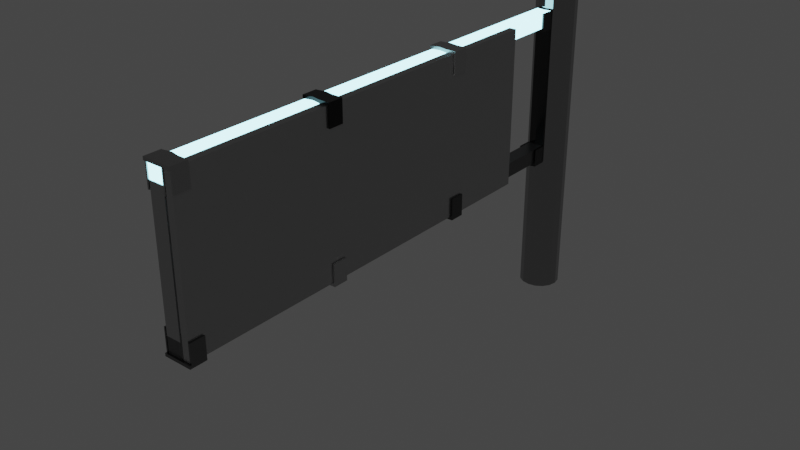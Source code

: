 # Source: Gantry.blend  (saved by Blender 3.4.6; exported with 4.5.12 LTS)
import bpy
from mathutils import Matrix  # noqa: F401  (used for matrix-valued properties, if any)

bpy.ops.wm.read_factory_settings(use_empty=True)
scene = bpy.context.scene
scene.name = 'Scene'

# ---- collections
col_collection = bpy.data.collections.new('Collection'); scene.collection.children.link(col_collection)

# ---- materials (node trees are filled in below, after node groups)
mat_material_001 = bpy.data.materials.new('Material.001')
mat_material_001.use_transparent_shadow = False
mat_material_001.diffuse_color = (0.3127, 0.7387, 0.4981, 1.0)
mat_emission = bpy.data.materials.new('Emission')
mat_emission.use_transparent_shadow = False
mat_emission.diffuse_color = (0.1575, 0.2419, 0.7696, 1.0)
mat_emission.roughness = 0.0
mat_material_009 = bpy.data.materials.new('Material.009')
mat_material_009.use_transparent_shadow = False
mat_material_009.diffuse_color = (0.5521, 0.5601, 0.2699, 1.0)
mat_material_003 = bpy.data.materials.new('Material.003')
mat_material_003.use_transparent_shadow = False
mat_material_003.diffuse_color = (0.3832, 0.2794, 0.6722, 1.0)
mat_material_002 = bpy.data.materials.new('Material.002')
mat_material_002.use_transparent_shadow = False
mat_material_002.diffuse_color = (0.714, 0.1645, 0.1501, 1.0)
mat_material_008 = bpy.data.materials.new('Material.008')
mat_material_008.use_transparent_shadow = False
mat_material_008.diffuse_color = (0.7091, 0.1041, 0.6758, 1.0)
mat_material_004 = bpy.data.materials.new('Material.004')
mat_material_004.use_transparent_shadow = False
mat_material_004.diffuse_color = (0.6758, 0.5515, 0.3987, 1.0)
mat_material_005 = bpy.data.materials.new('Material.005')
mat_material_005.use_transparent_shadow = False
mat_material_005.diffuse_color = (0.3802, 0.733, 0.1185, 1.0)
mat_material_007 = bpy.data.materials.new('Material.007')
mat_material_007.use_transparent_shadow = False
mat_material_007.diffuse_color = (0.7688, 0.7163, 0.4502, 1.0)
mat_material_006 = bpy.data.materials.new('Material.006')
mat_material_006.use_transparent_shadow = False
mat_material_006.diffuse_color = (0.524, 0.6164, 0.1177, 1.0)

# ---- node groups
ng_auto_smooth = bpy.data.node_groups.new('Auto Smooth', 'GeometryNodeTree')
_s = ng_auto_smooth.interface.new_socket(name='Geometry', in_out='OUTPUT', socket_type='NodeSocketGeometry')
_s = ng_auto_smooth.interface.new_socket(name='Geometry', in_out='INPUT', socket_type='NodeSocketGeometry')
_s = ng_auto_smooth.interface.new_socket(name='Angle', in_out='INPUT', socket_type='NodeSocketFloat')
_s.subtype = 'ANGLE'
_s.min_value = 0.0
_s.max_value = 3.142
ng_auto_smooth.is_modifier = True
_N = ng_auto_smooth.nodes; _L = ng_auto_smooth.links
n0 = _N.new('NodeGroupOutput'); n0.name = 'Group Output'; n0.location = (480, -100)
n1 = _N.new('NodeGroupInput'); n1.name = 'Group Input'; n1.location = (-420, -300)
n2 = _N.new('NodeGroupInput'); n2.name = 'Group Input.001'; n2.location = (-60, -100)
n3 = _N.new('GeometryNodeSetShadeSmooth'); n3.name = 'Set Shade Smooth'; n3.location = (120, -100)
n3.domain = 'EDGE'
n4 = _N.new('GeometryNodeSetShadeSmooth'); n4.name = 'Set Shade Smooth.001'; n4.location = (300, -100)
n5 = _N.new('GeometryNodeInputMeshEdgeAngle'); n5.name = 'Edge Angle'; n5.location = (-420, -220)
n6 = _N.new('GeometryNodeInputEdgeSmooth'); n6.name = 'Is Edge Smooth'; n6.location = (-60, -160)
n7 = _N.new('GeometryNodeInputShadeSmooth'); n7.name = 'Is Face Smooth'; n7.location = (-240, -340)
n8 = _N.new('FunctionNodeBooleanMath'); n8.name = 'Boolean Math'; n8.location = (-60, -220)
n9 = _N.new('FunctionNodeCompare'); n9.name = 'Compare'; n9.location = (-240, -180)
n9.operation = 'LESS_EQUAL'
_L.new(n5.outputs[0], n9.inputs[0])
_L.new(n4.outputs[0], n0.inputs[0])
_L.new(n1.outputs[1], n9.inputs[1])
_L.new(n9.outputs[0], n8.inputs[0])
_L.new(n7.outputs[0], n8.inputs[1])
_L.new(n2.outputs[0], n3.inputs[0])
_L.new(n6.outputs[0], n3.inputs[1])
_L.new(n3.outputs[0], n4.inputs[0])
_L.new(n8.outputs[0], n3.inputs[2])
n0.is_active_output = True

# ---- material node trees
mat_material_001.use_nodes = True; mat_material_001.node_tree.nodes.clear()
_N = mat_material_001.node_tree.nodes; _L = mat_material_001.node_tree.links
n0 = _N.new('ShaderNodeBsdfPrincipled'); n0.name = 'Principled BSDF'; n0.location = (10, 300)
n0.distribution = 'GGX'
n0.subsurface_method = 'RANDOM_WALK_SKIN'
n0.inputs[0].default_value = (0.0476, 0.0476, 0.0476, 1.0)
n0.inputs[1].default_value = 1.0
n0.inputs[2].default_value = 0.159
n0.inputs[3].default_value = 1.45
n0.inputs[27].default_value = (0.0, 0.0, 0.0, 1.0)
n0.inputs[28].default_value = 1.0
n1 = _N.new('ShaderNodeOutputMaterial'); n1.name = 'Material Output'; n1.location = (300, 300)
_L.new(n0.outputs[0], n1.inputs[0])
n1.is_active_output = True
mat_emission.use_nodes = True; mat_emission.node_tree.nodes.clear()
_N = mat_emission.node_tree.nodes; _L = mat_emission.node_tree.links
n0 = _N.new('ShaderNodeOutputMaterial'); n0.name = 'Material Output'; n0.location = (300, 300)
n1 = _N.new('ShaderNodeEmission'); n1.name = 'Emission'; n1.location = (120, 300)
n1.inputs[0].default_value = (0.2202, 0.5012, 0.5756, 1.0)
n2 = _N.new('ShaderNodeMath'); n2.name = 'Math'; n2.location = (-60, 300)
n2.operation = 'MULTIPLY'
n2.inputs[1].default_value = 8.0
n3 = _N.new('ShaderNodeMath'); n3.name = 'Math.001'; n3.location = (-240, 300)
n3.operation = 'FLOOR'
n3.use_clamp = True
n4 = _N.new('ShaderNodeMath'); n4.name = 'Math.002'; n4.location = (-420, 300)
n4.operation = 'ARCTAN2'
n4.inputs[0].default_value = 0.9945
n4.inputs[1].default_value = 0.2
_L.new(n1.outputs[0], n0.inputs[0])
_L.new(n2.outputs[0], n1.inputs[1])
_L.new(n3.outputs[0], n2.inputs[0])
_L.new(n4.outputs[0], n3.inputs[0])
n0.is_active_output = True
mat_material_009.use_nodes = True; mat_material_009.node_tree.nodes.clear()
_N = mat_material_009.node_tree.nodes; _L = mat_material_009.node_tree.links
n0 = _N.new('ShaderNodeBsdfPrincipled'); n0.name = 'Principled BSDF'; n0.location = (10, 300)
n0.distribution = 'GGX'
n0.subsurface_method = 'RANDOM_WALK_SKIN'
n0.inputs[0].default_value = (0.1116, 0.1116, 0.1116, 1.0)
n0.inputs[1].default_value = 1.0
n0.inputs[2].default_value = 0.342
n0.inputs[3].default_value = 1.45
n0.inputs[27].default_value = (0.0, 0.0, 0.0, 1.0)
n0.inputs[28].default_value = 1.0
n1 = _N.new('ShaderNodeOutputMaterial'); n1.name = 'Material Output'; n1.location = (300, 300)
_L.new(n0.outputs[0], n1.inputs[0])
n1.is_active_output = True
mat_material_003.use_nodes = True; mat_material_003.node_tree.nodes.clear()
_N = mat_material_003.node_tree.nodes; _L = mat_material_003.node_tree.links
n0 = _N.new('ShaderNodeBsdfPrincipled'); n0.name = 'Principled BSDF'; n0.location = (10, 300)
n0.distribution = 'GGX'
n0.subsurface_method = 'RANDOM_WALK_SKIN'
n0.inputs[0].default_value = (0.086, 0.086, 0.086, 1.0)
n0.inputs[1].default_value = 1.0
n0.inputs[2].default_value = 0.1668
n0.inputs[3].default_value = 1.45
n0.inputs[27].default_value = (0.0, 0.0, 0.0, 1.0)
n0.inputs[28].default_value = 1.0
n1 = _N.new('ShaderNodeOutputMaterial'); n1.name = 'Material Output'; n1.location = (300, 300)
_L.new(n0.outputs[0], n1.inputs[0])
n1.is_active_output = True
mat_material_002.use_nodes = True; mat_material_002.node_tree.nodes.clear()
_N = mat_material_002.node_tree.nodes; _L = mat_material_002.node_tree.links
n0 = _N.new('ShaderNodeBsdfPrincipled'); n0.name = 'Principled BSDF'; n0.location = (10, 300)
n0.distribution = 'GGX'
n0.subsurface_method = 'RANDOM_WALK_SKIN'
n0.inputs[0].default_value = (0.313, 0.313, 0.313, 1.0)
n0.inputs[1].default_value = 1.0
n0.inputs[2].default_value = 0.3935
n0.inputs[3].default_value = 1.45
n0.inputs[27].default_value = (0.0, 0.0, 0.0, 1.0)
n0.inputs[28].default_value = 1.0
n1 = _N.new('ShaderNodeOutputMaterial'); n1.name = 'Material Output'; n1.location = (300, 300)
_L.new(n0.outputs[0], n1.inputs[0])
n1.is_active_output = True
mat_material_008.use_nodes = True; mat_material_008.node_tree.nodes.clear()
_N = mat_material_008.node_tree.nodes; _L = mat_material_008.node_tree.links
n0 = _N.new('ShaderNodeBsdfPrincipled'); n0.name = 'Principled BSDF'; n0.location = (10, 300)
n0.distribution = 'GGX'
n0.subsurface_method = 'RANDOM_WALK_SKIN'
n0.inputs[0].default_value = (0.3294, 0.3294, 0.3294, 1.0)
n0.inputs[1].default_value = 1.0
n0.inputs[2].default_value = 0.05504
n0.inputs[3].default_value = 1.45
n0.inputs[27].default_value = (0.0, 0.0, 0.0, 1.0)
n0.inputs[28].default_value = 1.0
n1 = _N.new('ShaderNodeOutputMaterial'); n1.name = 'Material Output'; n1.location = (300, 300)
_L.new(n0.outputs[0], n1.inputs[0])
n1.is_active_output = True
mat_material_004.use_nodes = True; mat_material_004.node_tree.nodes.clear()
_N = mat_material_004.node_tree.nodes; _L = mat_material_004.node_tree.links
n0 = _N.new('ShaderNodeBsdfPrincipled'); n0.name = 'Principled BSDF'; n0.location = (10, 300)
n0.distribution = 'GGX'
n0.subsurface_method = 'RANDOM_WALK_SKIN'
n0.inputs[0].default_value = (0.0234, 0.0234, 0.0234, 1.0)
n0.inputs[1].default_value = 1.0
n0.inputs[2].default_value = 0.2378
n0.inputs[3].default_value = 1.45
n0.inputs[27].default_value = (0.0, 0.0, 0.0, 1.0)
n0.inputs[28].default_value = 1.0
n1 = _N.new('ShaderNodeOutputMaterial'); n1.name = 'Material Output'; n1.location = (300, 300)
_L.new(n0.outputs[0], n1.inputs[0])
n1.is_active_output = True
mat_material_005.use_nodes = True; mat_material_005.node_tree.nodes.clear()
_N = mat_material_005.node_tree.nodes; _L = mat_material_005.node_tree.links
n0 = _N.new('ShaderNodeBsdfPrincipled'); n0.name = 'Principled BSDF'; n0.location = (10, 300)
n0.distribution = 'GGX'
n0.subsurface_method = 'RANDOM_WALK_SKIN'
n0.inputs[0].default_value = (0.3934, 0.3934, 0.3934, 1.0)
n0.inputs[1].default_value = 1.0
n0.inputs[2].default_value = 0.2802
n0.inputs[3].default_value = 1.45
n0.inputs[27].default_value = (0.0, 0.0, 0.0, 1.0)
n0.inputs[28].default_value = 1.0
n1 = _N.new('ShaderNodeOutputMaterial'); n1.name = 'Material Output'; n1.location = (300, 300)
_L.new(n0.outputs[0], n1.inputs[0])
n1.is_active_output = True
mat_material_007.use_nodes = True; mat_material_007.node_tree.nodes.clear()
_N = mat_material_007.node_tree.nodes; _L = mat_material_007.node_tree.links
n0 = _N.new('ShaderNodeBsdfPrincipled'); n0.name = 'Principled BSDF'; n0.location = (10, 300)
n0.distribution = 'GGX'
n0.subsurface_method = 'RANDOM_WALK_SKIN'
n0.inputs[0].default_value = (0.1584, 0.1584, 0.1584, 1.0)
n0.inputs[1].default_value = 1.0
n0.inputs[2].default_value = 0.01651
n0.inputs[3].default_value = 1.45
n0.inputs[27].default_value = (0.0, 0.0, 0.0, 1.0)
n0.inputs[28].default_value = 1.0
n1 = _N.new('ShaderNodeOutputMaterial'); n1.name = 'Material Output'; n1.location = (300, 300)
_L.new(n0.outputs[0], n1.inputs[0])
n1.is_active_output = True
mat_material_006.use_nodes = True; mat_material_006.node_tree.nodes.clear()
_N = mat_material_006.node_tree.nodes; _L = mat_material_006.node_tree.links
n0 = _N.new('ShaderNodeBsdfPrincipled'); n0.name = 'Principled BSDF'; n0.location = (10, 300)
n0.distribution = 'GGX'
n0.subsurface_method = 'RANDOM_WALK_SKIN'
n0.inputs[0].default_value = (0.3528, 0.3528, 0.3528, 1.0)
n0.inputs[1].default_value = 1.0
n0.inputs[2].default_value = 0.2054
n0.inputs[3].default_value = 1.45
n0.inputs[27].default_value = (0.0, 0.0, 0.0, 1.0)
n0.inputs[28].default_value = 1.0
n1 = _N.new('ShaderNodeOutputMaterial'); n1.name = 'Material Output'; n1.location = (300, 300)
_L.new(n0.outputs[0], n1.inputs[0])
n1.is_active_output = True

# ---- world
world_world = bpy.data.worlds.new('World'); scene.world = world_world
world_world.use_nodes = True; world_world.node_tree.nodes.clear()
_N = world_world.node_tree.nodes; _L = world_world.node_tree.links
n0 = _N.new('ShaderNodeOutputWorld'); n0.name = 'World Output'; n0.location = (300, 300)
n1 = _N.new('ShaderNodeBackground'); n1.name = 'Background'; n1.location = (10, 300)
n1.inputs[0].default_value = (0.05088, 0.05088, 0.05088, 1.0)
_L.new(n1.outputs[0], n0.inputs[0])
n0.is_active_output = True
world_world.color = (0.05088, 0.05088, 0.05088)
world_world.use_sun_shadow = False
world_world.sun_shadow_jitter_overblur = 0.0

# ---- meshes
me_cylinder_003 = bpy.data.meshes.new('Cylinder.003')
me_cylinder_003.from_pydata([(0.0, 0.002895, 0.5), (0.05358, 0.01355, 0.5), (-0.05358, 0.01355, 0.5), (0.0, -0.0171, 0.5), (0.05358, -0.006448, 0.5), (-0.05358, -0.006448, 0.5), (0.0, 0.002895, 0.4), (-0.05358, -0.006448, 0.4), (0.05358, -0.006448, 0.4), (0.0, -0.0171, 0.4), (-0.05358, 0.01355, 0.4), (0.05358, 0.01355, 0.4), (0.0, 0.002895, 0.38), (0.05358, 0.01355, 0.38), (-0.05358, 0.01355, 0.38), (0.0, -0.0171, 0.38), (0.05358, -0.006448, 0.38), (-0.05358, -0.006448, 0.38), (0.0, -0.1171, 0.4), (0.05358, -0.1064, 0.4), (-0.05358, -0.1064, 0.4), (0.05358, -0.1064, 0.38), (0.0, -0.1171, 0.38), (-0.05358, -0.1064, 0.38), (-0.05358, -0.006448, -0.547), (0.0, -0.0171, -0.547), (-0.05358, 0.01355, -0.547), (0.05358, 0.01355, -0.547), (0.0, 0.002895, -0.547), (0.05358, -0.006448, -0.547), (0.0, 0.002895, -0.567), (0.05358, 0.01355, -0.567), (-0.05358, 0.01355, -0.567), (0.0, -0.0171, -0.567), (0.05358, -0.006448, -0.567), (-0.05358, -0.006448, -0.567), (0.0, -0.1171, -0.547), (0.05358, -0.1064, -0.547), (-0.05358, -0.1064, -0.547), (0.05358, -0.1064, -0.567), (0.0, -0.1171, -0.567), (-0.05358, -0.1064, -0.567), (0.05358, -0.006448, 0.38), (0.05358, -0.1064, 0.38), (0.06358, -0.006448, 0.4), (0.06358, -0.006448, 0.38), (0.06358, -0.1064, 0.4), (0.06358, -0.1064, 0.38), (-0.06358, -0.006448, 0.38), (-0.06358, -0.1064, 0.38), (-0.06358, -0.1064, 0.4), (-0.06358, -0.006448, 0.4), (-0.06358, -0.006448, -0.567), (-0.06358, -0.1064, -0.567), (-0.06358, -0.006448, -0.547), (-0.06358, -0.1064, -0.547), (0.06358, -0.1064, -0.547), (0.06358, -0.1064, -0.567), (0.06358, -0.006448, -0.567), (0.06358, -0.006448, -0.547), (-0.05358, -0.006448, 0.5), (-0.05358, -0.1064, 0.5), (-0.06358, -0.006448, 0.5), (-0.06358, -0.1064, 0.5), (0.05358, -0.1064, 0.5), (0.05358, -0.006448, 0.5), (0.06358, -0.1064, 0.5), (0.06358, -0.006448, 0.5), (0.05358, -0.1064, -0.447), (0.05358, -0.006448, -0.447), (0.06358, -0.1064, -0.447), (0.06358, -0.006448, -0.447), (-0.05358, -0.006448, -0.447), (-0.05358, -0.1064, -0.447), (-0.06358, -0.006448, -0.447), (-0.06358, -0.1064, -0.447)], [], [(1, 11, 6, 0), (3, 9, 8, 4), (2, 5, 3, 4, 1, 0), (21, 16, 45, 47), (11, 13, 12, 6), (2, 10, 7, 5), (5, 7, 9, 3), (0, 6, 10, 2), (4, 8, 11, 1), (10, 14, 17, 7), (15, 22, 23, 17), (6, 12, 14, 10), (8, 16, 13, 11), (18, 22, 21, 19), (20, 23, 22, 18), (9, 18, 19, 8), (23, 20, 50, 49), (7, 20, 18, 9), (16, 21, 22, 15), (59, 29, 69, 71), (27, 31, 30, 28), (30, 33, 35, 32), (31, 34, 33, 30), (26, 32, 35, 24), (33, 40, 41, 35), (28, 30, 32, 26), (29, 34, 31, 27), (36, 40, 39, 37), (38, 41, 40, 36), (25, 36, 37, 29), (35, 41, 53, 52), (24, 38, 36, 25), (34, 39, 40, 33), (17, 14, 26, 24), (24, 25, 15, 17), (25, 29, 16, 15), (29, 27, 13, 16), (13, 27, 28, 12), (12, 28, 26, 14), (21, 16, 42, 43), (44, 46, 47, 45), (19, 21, 47, 46), (16, 8, 44, 45), (46, 44, 67, 66), (48, 49, 50, 51), (7, 51, 62, 60), (17, 23, 49, 48), (7, 17, 48, 51), (52, 53, 55, 54), (41, 38, 55, 53), (24, 35, 52, 54), (24, 54, 74, 72), (59, 56, 57, 58), (34, 29, 59, 58), (39, 34, 58, 57), (37, 39, 57, 56), (61, 60, 62, 63), (50, 20, 61, 63), (51, 50, 63, 62), (20, 7, 60, 61), (65, 64, 66, 67), (8, 19, 64, 65), (19, 46, 66, 64), (44, 8, 65, 67), (69, 68, 70, 71), (56, 59, 71, 70), (37, 56, 70, 68), (29, 37, 68, 69), (73, 72, 74, 75), (54, 55, 75, 74), (55, 38, 73, 75), (38, 24, 72, 73)])
me_cylinder_003.polygons.foreach_set('use_smooth', [1, 1, 1, 1, 1, 1, 1, 1, 1, 1, 1, 1, 1, 1, 1, 1, 1, 1, 1, 1, 1, 1, 1, 1, 1, 1, 1, 1, 1, 1, 1, 1, 1, 1, 0, 0, 0, 1, 1, 1, 1, 1, 1, 1, 1, 1, 1, 1, 1, 1, 1, 1, 1, 1, 1, 1, 1, 1, 1, 1, 1, 1, 1, 1, 1, 1, 1, 1, 1, 1, 1, 1])
_uv = me_cylinder_003.uv_layers.new(name='UVMap')
_uv.uv.foreach_set('vector', [0.0, 0.0, 0.0, 0.0, 0.0, 0.0, 0.0, 0.0, 0.0, 0.0, 0.0, 0.0, 0.0, 0.0, 0.0, 0.0, 0.0, 0.0, 0.0, 0.0, 0.0, 0.0, 0.0, 0.0, 0.0, 0.0, 0.0, 0.0, 0.0, 0.0, 0.0, 0.0, 0.0, 0.0, 0.0, 0.0, 0.0, 0.0, 0.0, 0.0, 0.0, 0.0, 0.0, 0.0, 0.0, 0.0, 0.0, 0.0, 0.0, 0.0, 0.0, 0.0, 0.0, 0.0, 0.0, 0.0, 0.0, 0.0, 0.0, 0.0, 0.0, 0.0, 0.0, 0.0, 0.0, 0.0, 0.0, 0.0, 0.0, 0.0, 0.0, 0.0, 0.0, 0.0, 0.0, 0.0, 0.0, 0.0, 0.0, 0.0, 0.0, 0.0, 0.0, 0.0, 0.0, 0.0, 0.0, 0.0, 0.0, 0.0, 0.0, 0.0, 0.0, 0.0, 0.0, 0.0, 0.0, 0.0, 0.0, 0.0, 0.0, 0.0, 0.0, 0.0, 0.0, 0.0, 0.0, 0.0, 0.0, 0.0, 0.0, 0.0, 0.0, 0.0, 0.0, 0.0, 0.0, 0.0, 0.0, 0.0, 0.0, 0.0, 0.0, 0.0, 0.0, 0.0, 0.0, 0.0, 0.0, 0.0, 0.0, 0.0, 0.0, 0.0, 0.0, 0.0, 0.0, 0.0, 0.0, 0.0, 0.0, 0.0, 0.0, 0.0, 0.0, 0.0, 0.0, 0.0, 0.0, 0.0, 0.0, 0.0, 0.0, 0.0, 0.0, 0.0, 0.0, 0.0, 0.0, 0.0, 0.0, 0.0, 0.0, 0.0, 0.0, 0.0, 0.0, 0.0, 0.0, 0.0, 0.0, 0.0, 0.0, 0.0, 0.0, 0.0, 0.0, 0.0, 0.0, 0.0, 0.0, 0.0, 0.0, 0.0, 0.0, 0.0, 0.0, 0.0, 0.0, 0.0, 0.0, 0.0, 0.0, 0.0, 0.0, 0.0, 0.0, 0.0, 0.0, 0.0, 0.0, 0.0, 0.0, 0.0, 0.0, 0.0, 0.0, 0.0, 0.0, 0.0, 0.0, 0.0, 0.0, 0.0, 0.0, 0.0, 0.0, 0.0, 0.0, 0.0, 0.0, 0.0, 0.0, 0.0, 0.0, 0.0, 0.0, 0.0, 0.0, 0.0, 0.0, 0.0, 0.0, 0.0, 0.0, 0.0, 0.0, 0.0, 0.0, 0.0, 0.0, 0.0, 0.0, 0.0, 0.0, 0.0, 0.0, 0.0, 0.0, 0.0, 0.0, 0.0, 0.0, 0.0, 0.0, 0.0, 0.0, 0.0, 0.0, 0.0, 0.0, 0.0, 0.0, 0.0, 0.0, 0.0, 0.0, 0.0, 0.0, 0.0, 0.0, 0.0, 0.0, 0.0, 0.0, 0.0, 0.0, 0.0, 0.0, 0.0, 0.0, 0.0, 0.0, 0.0, 0.0, 0.0, 0.0, 0.0, 0.0, 0.0, 0.0, 0.0, 0.0, 0.0, 0.0, 0.0, 0.0, 0.0, 0.0, 0.0, 0.0, 0.0, 0.0, 0.0, 0.0, 0.0, 0.0, 0.0, 0.0, 0.0, 0.0, 0.0, 0.0, 0.0, 0.0, 0.0, 0.0, 0.0, 0.0, 0.0, 0.0, 0.0, 0.0, 0.0, 0.0, 0.0, 0.0, 0.0, 0.0, 0.0, 0.0, 0.0, 0.0, 0.0, 0.0, 0.0, 0.0, 0.0, 0.0, 0.0, 0.0, 0.0, 0.0, 0.0, 0.0, 0.0, 0.0, 0.0, 0.0, 0.0, 0.0, 0.0, 0.0, 0.0, 0.0, 0.0, 0.0, 0.0, 0.0, 0.0, 0.0, 0.0, 0.0, 0.0, 0.0, 0.0, 0.0, 0.0, 0.0, 0.0, 0.0, 0.0, 0.0, 0.0, 0.0, 0.0, 0.0, 0.0, 0.0, 0.0, 0.0, 0.0, 0.0, 0.0, 0.0, 0.0, 0.0, 0.0, 0.0, 0.0, 0.0, 0.0, 0.0, 0.0, 0.0, 0.0, 0.0, 0.0, 0.0, 0.0, 0.0, 0.0, 0.0, 0.0, 0.0, 0.0, 0.0, 0.0, 0.0, 0.0, 0.0, 0.0, 0.0, 0.0, 0.0, 0.0, 0.0, 0.0, 0.0, 0.0, 0.0, 0.0, 0.0, 0.0, 0.0, 0.0, 0.0, 0.0, 0.0, 0.0, 0.0, 0.0, 0.0, 0.0, 0.0, 0.0, 0.0, 0.0, 0.0, 0.0, 0.0, 0.0, 0.0, 0.0, 0.0, 0.0, 0.0, 0.0, 0.0, 0.0, 0.0, 0.0, 0.0, 0.0, 0.0, 0.0, 0.0, 0.0, 0.0, 0.0, 0.0, 0.0, 0.0, 0.0, 0.0, 0.0, 0.0, 0.0, 0.0, 0.0, 0.0, 0.0, 0.0, 0.0, 0.0, 0.0, 0.0, 0.0, 0.0, 0.0, 0.0, 0.0, 0.0, 0.0, 0.0, 0.0, 0.0, 0.0, 0.0, 0.0, 0.0, 0.0, 0.0, 0.0, 0.0, 0.0, 0.0, 0.0, 0.0, 0.0, 0.0, 0.0, 0.0, 0.0, 0.0, 0.0, 0.0, 0.0, 0.0, 0.0, 0.0, 0.0, 0.0, 0.0, 0.0, 0.0, 0.0, 0.0, 0.0, 0.0, 0.0, 0.0, 0.0, 0.0, 0.0, 0.0, 0.0, 0.0, 0.0, 0.0, 0.0, 0.0, 0.0, 0.0, 0.0, 0.0, 0.0, 0.0, 0.0, 0.0, 0.0, 0.0, 0.0, 0.0, 0.0, 0.0, 0.0, 0.0, 0.0, 0.0, 0.0, 0.0, 0.0, 0.0, 0.0, 0.0, 0.0, 0.0, 0.0, 0.0, 0.0, 0.0, 0.0, 0.0, 0.0, 0.0, 0.0, 0.0, 0.0, 0.0, 0.0, 0.0, 0.0, 0.0, 0.0, 0.0, 0.0, 0.0, 0.0, 0.0])
me_cylinder_003.materials.append(mat_material_001)
me_cylinder_003.update()
me_cube = bpy.data.meshes.new('Cube')
me_cube.from_pydata([(-0.05, -0.05, 0.05), (0.05, -0.05, 0.05), (0.0, 0.03996, -0.05), (-0.05, 0.0499, 0.05), (-0.05, -0.05, -0.05), (-0.05, 0.0499, -0.05), (0.05, 0.0499, 0.05), (0.05, 0.0499, -0.05), (0.05, -0.05, -0.05), (0.0, -0.05, -0.05), (0.0, 0.03996, 0.05), (-0.05, -1.05, 0.05), (0.05, -1.05, 0.05), (-0.05, -1.05, -0.05), (0.05, -1.05, -0.05), (0.0, -1.05, -0.05), (-0.05, -1.05, -0.05), (0.05, -1.05, -0.05), (0.0, -1.05, -0.05), (-0.05, -2.05, 0.05), (0.05, -2.05, 0.05), (-0.05, -2.05, -0.05), (0.05, -2.05, -0.05), (0.0, -2.05, -0.05), (-0.05, -2.1, 0.05), (0.05, -2.1, 0.05), (-0.05, -2.1, -0.05), (0.05, -2.1, -0.05), (0.0, -2.1, -0.05), (-0.05, -3.1, 0.05), (0.05, -3.1, 0.05), (-0.05, -3.1, -0.05), (0.05, -3.1, -0.05), (0.0, -3.1, -0.05), (-0.05, -3.15, 0.05), (0.05, -3.15, 0.05), (-0.05, -3.15, -0.05), (0.05, -3.15, -0.05), (0.0, -3.15, -0.05)], [], [(4, 0, 3, 5), (7, 6, 1, 8), (9, 8, 14, 15), (3, 0, 1, 6, 10), (7, 2, 10, 6), (2, 5, 3, 10), (2, 7, 8, 9), (4, 5, 2, 9), (14, 12, 20, 22), (8, 1, 12, 14), (0, 4, 13, 11), (1, 0, 11, 12), (4, 9, 15, 13), (13, 15, 18, 16), (14, 15, 18, 17), (19, 21, 26, 24), (15, 14, 22, 23), (12, 11, 19, 20), (13, 15, 23, 21), (11, 13, 21, 19), (26, 28, 33, 31), (22, 20, 25, 27), (20, 19, 24, 25), (32, 30, 35, 37), (24, 26, 31, 29), (27, 25, 30, 32), (28, 27, 32, 33), (25, 24, 29, 30), (37, 35, 34, 36, 38), (33, 32, 37, 38), (30, 29, 34, 35), (31, 33, 38, 36), (29, 31, 36, 34)])
me_cube.polygons.foreach_set('use_smooth', [0, 0, 1, 0, 1, 1, 1, 1, 0, 0, 0, 0, 1, 0, 1, 0, 1, 0, 1, 0, 1, 0, 0, 0, 0, 0, 1, 0, 0, 1, 0, 1, 0])
_uv = me_cube.uv_layers.new(name='UVMap')
_uv.uv.foreach_set('vector', [0.375, 0.0, 0.625, 0.0, 0.625, 0.2498, 0.375, 0.2498, 0.375, 0.5002, 0.625, 0.5002, 0.625, 0.75, 0.375, 0.75, 0.0, 0.0, 0.0, 0.0, 0.0, 0.0, 0.0, 0.0, 0.875, 0.5002, 0.875, 0.75, 0.625, 0.75, 0.625, 0.5002, 0.75, 0.5251, 0.0, 0.0, 0.0, 0.0, 0.0, 0.0, 0.0, 0.0, 0.0, 0.0, 0.0, 0.0, 0.0, 0.0, 0.0, 0.0, 0.0, 0.0, 0.0, 0.0, 0.0, 0.0, 0.0, 0.0, 0.0, 0.0, 0.0, 0.0, 0.0, 0.0, 0.0, 0.0, 0.375, 0.75, 0.625, 0.75, 0.625, 0.75, 0.375, 0.75, 0.375, 0.75, 0.625, 0.75, 0.625, 0.75, 0.375, 0.75, 0.625, 0.0, 0.375, 0.0, 0.375, 0.0, 0.625, 0.0, 0.625, 0.75, 0.875, 0.75, 0.875, 0.75, 0.625, 0.75, 0.0, 0.0, 0.0, 0.0, 0.0, 0.0, 0.0, 0.0, 0.375, 1.0, 0.375, 0.875, 0.375, 0.875, 0.375, 1.0, 0.0, 0.0, 0.0, 0.0, 0.0, 0.0, 0.0, 0.0, 0.625, 0.0, 0.375, 0.0, 0.375, 0.0, 0.625, 0.0, 0.0, 0.0, 0.0, 0.0, 0.0, 0.0, 0.0, 0.0, 0.625, 0.75, 0.875, 0.75, 0.875, 0.75, 0.625, 0.75, 0.0, 0.0, 0.0, 0.0, 0.0, 0.0, 0.0, 0.0, 0.625, 0.0, 0.375, 0.0, 0.375, 0.0, 0.625, 0.0, 0.0, 0.0, 0.0, 0.0, 0.0, 0.0, 0.0, 0.0, 0.375, 0.75, 0.625, 0.75, 0.625, 0.75, 0.375, 0.75, 0.625, 0.75, 0.875, 0.75, 0.875, 0.75, 0.625, 0.75, 0.375, 0.75, 0.625, 0.75, 0.625, 0.75, 0.375, 0.75, 0.625, 0.0, 0.375, 0.0, 0.375, 0.0, 0.625, 0.0, 0.375, 0.75, 0.625, 0.75, 0.625, 0.75, 0.375, 0.75, 0.0, 0.0, 0.0, 0.0, 0.0, 0.0, 0.0, 0.0, 0.625, 0.75, 0.875, 0.75, 0.875, 0.75, 0.625, 0.75, 0.375, 0.75, 0.625, 0.75, 0.625, 1.0, 0.375, 1.0, 0.375, 0.875, 0.0, 0.0, 0.0, 0.0, 0.0, 0.0, 0.0, 0.0, 0.625, 0.75, 0.875, 0.75, 0.875, 0.75, 0.625, 0.75, 0.0, 0.0, 0.0, 0.0, 0.0, 0.0, 0.0, 0.0, 0.625, 0.0, 0.375, 0.0, 0.375, 0.0, 0.625, 0.0])
me_cube.materials.append(mat_emission)
me_cube.update()
me_cube_002 = bpy.data.meshes.new('Cube.002')
me_cube_002.from_pydata([(-0.05, -0.05, 0.05), (0.05, -0.05, 0.05), (0.0, 0.03996, -0.05), (-0.05, 0.0499, 0.05), (-0.05, -0.05, -0.05), (-0.05, 0.0499, -0.05), (0.05, 0.0499, 0.05), (0.05, 0.0499, -0.05), (0.05, -0.05, -0.05), (0.0, -0.05, -0.05), (0.0, 0.03996, 0.05), (-0.05, -1.05, 0.05), (0.05, -1.05, 0.05), (-0.05, -1.05, -0.05), (0.05, -1.05, -0.05), (0.0, -1.05, -0.05), (-0.05, -2.05, 0.05), (0.05, -2.05, 0.05), (-0.05, -2.05, -0.05), (0.05, -2.05, -0.05), (0.0, -2.05, -0.05), (-0.05, -2.1, 0.05), (0.05, -2.1, 0.05), (-0.05, -2.1, -0.05), (0.05, -2.1, -0.05), (0.0, -2.1, -0.05), (-0.05, -3.1, 0.05), (0.05, -3.1, 0.05), (-0.05, -3.1, -0.05), (0.05, -3.1, -0.05), (0.0, -3.1, -0.05), (-0.05, -3.15, 0.05), (0.05, -3.15, 0.05), (-0.05, -3.15, -0.05), (0.05, -3.15, -0.05), (0.0, -3.15, -0.05)], [], [(4, 0, 3, 5), (7, 6, 1, 8), (4, 9, 15, 13), (3, 0, 1, 6, 10), (7, 2, 10, 6), (2, 5, 3, 10), (2, 7, 8, 9), (4, 5, 2, 9), (14, 12, 17, 19), (9, 8, 14, 15), (8, 1, 12, 14), (0, 4, 13, 11), (1, 0, 11, 12), (18, 20, 25, 23), (15, 14, 19, 20), (12, 11, 16, 17), (13, 15, 20, 18), (11, 13, 18, 16), (24, 22, 27, 29), (16, 18, 23, 21), (19, 17, 22, 24), (20, 19, 24, 25), (28, 30, 35, 33), (25, 24, 29, 30), (22, 21, 26, 27), (23, 25, 30, 28), (21, 23, 28, 26), (34, 32, 31, 33, 35), (26, 28, 33, 31), (29, 27, 32, 34), (30, 29, 34, 35)])
me_cube_002.polygons.foreach_set('use_smooth', [0, 0, 1, 0, 1, 1, 1, 1, 0, 1, 0, 0, 0, 1, 1, 0, 1, 0, 0, 0, 0, 1, 1, 1, 0, 1, 0, 0, 0, 0, 1])
_uv = me_cube_002.uv_layers.new(name='UVMap')
_uv.uv.foreach_set('vector', [0.375, 0.0, 0.625, 0.0, 0.625, 0.2498, 0.375, 0.2498, 0.375, 0.5002, 0.625, 0.5002, 0.625, 0.75, 0.375, 0.75, 0.0, 0.0, 0.0, 0.0, 0.0, 0.0, 0.0, 0.0, 0.875, 0.5002, 0.875, 0.75, 0.625, 0.75, 0.625, 0.5002, 0.75, 0.5251, 0.0, 0.0, 0.0, 0.0, 0.0, 0.0, 0.0, 0.0, 0.0, 0.0, 0.0, 0.0, 0.0, 0.0, 0.0, 0.0, 0.0, 0.0, 0.0, 0.0, 0.0, 0.0, 0.0, 0.0, 0.0, 0.0, 0.0, 0.0, 0.0, 0.0, 0.0, 0.0, 0.375, 0.75, 0.625, 0.75, 0.625, 0.75, 0.375, 0.75, 0.0, 0.0, 0.0, 0.0, 0.0, 0.0, 0.0, 0.0, 0.375, 0.75, 0.625, 0.75, 0.625, 0.75, 0.375, 0.75, 0.625, 0.0, 0.375, 0.0, 0.375, 0.0, 0.625, 0.0, 0.625, 0.75, 0.875, 0.75, 0.875, 0.75, 0.625, 0.75, 0.0, 0.0, 0.0, 0.0, 0.0, 0.0, 0.0, 0.0, 0.0, 0.0, 0.0, 0.0, 0.0, 0.0, 0.0, 0.0, 0.625, 0.75, 0.875, 0.75, 0.875, 0.75, 0.625, 0.75, 0.0, 0.0, 0.0, 0.0, 0.0, 0.0, 0.0, 0.0, 0.625, 0.0, 0.375, 0.0, 0.375, 0.0, 0.625, 0.0, 0.375, 0.75, 0.625, 0.75, 0.625, 0.75, 0.375, 0.75, 0.625, 0.0, 0.375, 0.0, 0.375, 0.0, 0.625, 0.0, 0.375, 0.75, 0.625, 0.75, 0.625, 0.75, 0.375, 0.75, 0.0, 0.0, 0.0, 0.0, 0.0, 0.0, 0.0, 0.0, 0.0, 0.0, 0.0, 0.0, 0.0, 0.0, 0.0, 0.0, 0.0, 0.0, 0.0, 0.0, 0.0, 0.0, 0.0, 0.0, 0.625, 0.75, 0.875, 0.75, 0.875, 0.75, 0.625, 0.75, 0.0, 0.0, 0.0, 0.0, 0.0, 0.0, 0.0, 0.0, 0.625, 0.0, 0.375, 0.0, 0.375, 0.0, 0.625, 0.0, 0.375, 0.75, 0.625, 0.75, 0.625, 1.0, 0.375, 1.0, 0.375, 0.875, 0.625, 0.0, 0.375, 0.0, 0.375, 0.0, 0.625, 0.0, 0.375, 0.75, 0.625, 0.75, 0.625, 0.75, 0.375, 0.75, 0.0, 0.0, 0.0, 0.0, 0.0, 0.0, 0.0, 0.0])
me_cube_002.materials.append(mat_material_009)
me_cube_002.update()
me_cylinder_005 = bpy.data.meshes.new('Cylinder.005')
me_cylinder_005.from_pydata([(-0.05358, -1.124, -0.547), (0.0, -1.135, -0.547), (0.05358, -1.124, -0.547), (0.0, -1.135, -0.567), (0.05358, -1.124, -0.567), (-0.05358, -1.124, -0.567), (0.0, -1.235, -0.547), (0.05358, -1.224, -0.547), (-0.05358, -1.224, -0.547), (0.05358, -1.224, -0.567), (0.0, -1.235, -0.567), (-0.05358, -1.224, -0.567), (-0.06358, -1.124, -0.567), (-0.06358, -1.224, -0.567), (-0.06358, -1.124, -0.547), (-0.06358, -1.224, -0.547), (0.06358, -1.224, -0.547), (0.06358, -1.224, -0.567), (0.06358, -1.124, -0.567), (0.06358, -1.124, -0.547), (0.05358, -1.224, -0.447), (0.05358, -1.124, -0.447), (0.06358, -1.224, -0.447), (0.06358, -1.124, -0.447), (-0.05358, -1.124, -0.447), (-0.05358, -1.224, -0.447), (-0.06358, -1.124, -0.447), (-0.06358, -1.224, -0.447), (0.05358, -1.224, -0.397), (0.05358, -1.124, -0.397), (0.06358, -1.224, -0.397), (0.06358, -1.124, -0.397), (-0.05358, -1.124, -0.397), (-0.05358, -1.224, -0.397), (-0.06358, -1.124, -0.397), (-0.06358, -1.224, -0.397), (0.1136, -1.224, -0.547), (0.1136, -1.224, -0.567), (0.1136, -1.124, -0.567), (0.1136, -1.124, -0.547), (0.1236, -1.224, -0.547), (0.1236, -1.224, -0.567), (0.1236, -1.124, -0.567), (0.1236, -1.124, -0.547), (0.1136, -1.224, -0.422), (0.1136, -1.124, -0.422), (0.1236, -1.224, -0.422), (0.1236, -1.124, -0.422)], [], [(19, 2, 21, 23), (3, 10, 11, 5), (6, 10, 9, 7), (8, 11, 10, 6), (1, 6, 7, 2), (5, 11, 13, 12), (0, 8, 6, 1), (4, 9, 10, 3), (12, 13, 15, 14), (11, 8, 15, 13), (0, 5, 12, 14), (0, 14, 26, 24), (16, 17, 37, 36), (4, 2, 19, 18), (9, 4, 18, 17), (7, 9, 17, 16), (22, 23, 31, 30), (16, 19, 23, 22), (7, 16, 22, 20), (2, 7, 20, 21), (23, 21, 29, 31), (14, 15, 27, 26), (15, 8, 25, 27), (8, 0, 24, 25), (29, 28, 30, 31), (33, 32, 34, 35), (27, 25, 33, 35), (25, 24, 32, 33), (20, 22, 30, 28), (24, 26, 34, 32), (21, 20, 28, 29), (26, 27, 35, 34), (39, 36, 44, 45), (19, 16, 36, 39), (17, 18, 38, 37), (18, 19, 39, 38), (43, 40, 41, 42), (37, 38, 42, 41), (38, 39, 43, 42), (36, 37, 41, 40), (45, 44, 46, 47), (36, 40, 46, 44), (43, 39, 45, 47), (40, 43, 47, 46)])
me_cylinder_005.polygons.foreach_set('use_smooth', [True] * 44)
_uv = me_cylinder_005.uv_layers.new(name='UVMap')
_uv.uv.foreach_set('vector', [0.0, 0.0, 0.0, 0.0, 0.0, 0.0, 0.0, 0.0, 0.0, 0.0, 0.0, 0.0, 0.0, 0.0, 0.0, 0.0, 0.0, 0.0, 0.0, 0.0, 0.0, 0.0, 0.0, 0.0, 0.0, 0.0, 0.0, 0.0, 0.0, 0.0, 0.0, 0.0, 0.0, 0.0, 0.0, 0.0, 0.0, 0.0, 0.0, 0.0, 0.0, 0.0, 0.0, 0.0, 0.0, 0.0, 0.0, 0.0, 0.0, 0.0, 0.0, 0.0, 0.0, 0.0, 0.0, 0.0, 0.0, 0.0, 0.0, 0.0, 0.0, 0.0, 0.0, 0.0, 0.0, 0.0, 0.0, 0.0, 0.0, 0.0, 0.0, 0.0, 0.0, 0.0, 0.0, 0.0, 0.0, 0.0, 0.0, 0.0, 0.0, 0.0, 0.0, 0.0, 0.0, 0.0, 0.0, 0.0, 0.0, 0.0, 0.0, 0.0, 0.0, 0.0, 0.0, 0.0, 0.0, 0.0, 0.0, 0.0, 0.0, 0.0, 0.0, 0.0, 0.0, 0.0, 0.0, 0.0, 0.0, 0.0, 0.0, 0.0, 0.0, 0.0, 0.0, 0.0, 0.0, 0.0, 0.0, 0.0, 0.0, 0.0, 0.0, 0.0, 0.0, 0.0, 0.0, 0.0, 0.0, 0.0, 0.0, 0.0, 0.0, 0.0, 0.0, 0.0, 0.0, 0.0, 0.0, 0.0, 0.0, 0.0, 0.0, 0.0, 0.0, 0.0, 0.0, 0.0, 0.0, 0.0, 0.0, 0.0, 0.0, 0.0, 0.0, 0.0, 0.0, 0.0, 0.0, 0.0, 0.0, 0.0, 0.0, 0.0, 0.0, 0.0, 0.0, 0.0, 0.0, 0.0, 0.0, 0.0, 0.0, 0.0, 0.0, 0.0, 0.0, 0.0, 0.0, 0.0, 0.0, 0.0, 0.0, 0.0, 0.0, 0.0, 0.0, 0.0, 0.0, 0.0, 0.0, 0.0, 0.0, 0.0, 0.0, 0.0, 0.0, 0.0, 0.0, 0.0, 0.0, 0.0, 0.0, 0.0, 0.0, 0.0, 0.0, 0.0, 0.0, 0.0, 0.0, 0.0, 0.0, 0.0, 0.0, 0.0, 0.0, 0.0, 0.0, 0.0, 0.0, 0.0, 0.0, 0.0, 0.0, 0.0, 0.0, 0.0, 0.0, 0.0, 0.0, 0.0, 0.0, 0.0, 0.0, 0.0, 0.0, 0.0, 0.0, 0.0, 0.0, 0.0, 0.0, 0.0, 0.0, 0.0, 0.0, 0.0, 0.0, 0.0, 0.0, 0.0, 0.0, 0.0, 0.0, 0.0, 0.0, 0.0, 0.0, 0.0, 0.0, 0.0, 0.0, 0.0, 0.0, 0.0, 0.0, 0.0, 0.0, 0.0, 0.0, 0.0, 0.0, 0.0, 0.0, 0.0, 0.0, 0.0, 0.0, 0.0, 0.0, 0.0, 0.0, 0.0, 0.0, 0.0, 0.0, 0.0, 0.0, 0.0, 0.0, 0.0, 0.0, 0.0, 0.0, 0.0, 0.0, 0.0, 0.0, 0.0, 0.0, 0.0, 0.0, 0.0, 0.0, 0.0, 0.0, 0.0, 0.0, 0.0, 0.0, 0.0, 0.0, 0.0, 0.0, 0.0, 0.0, 0.0, 0.0, 0.0, 0.0, 0.0, 0.0, 0.0, 0.0, 0.0, 0.0, 0.0, 0.0, 0.0, 0.0, 0.0, 0.0, 0.0, 0.0, 0.0, 0.0, 0.0, 0.0, 0.0, 0.0, 0.0, 0.0, 0.0, 0.0, 0.0, 0.0, 0.0, 0.0, 0.0, 0.0, 0.0])
me_cylinder_005.materials.append(mat_material_003)
me_cylinder_005.update()
me_cylinder_006 = bpy.data.meshes.new('Cylinder.006')
me_cylinder_006.from_pydata([(-0.05358, 0.05118, -0.05), (0.0, 0.04053, -0.05), (0.05358, 0.05118, -0.05), (0.0, 0.04053, -0.07), (0.05358, 0.05118, -0.07), (-0.05358, 0.05118, -0.07), (0.0, -0.05947, -0.05), (0.05358, -0.04882, -0.05), (-0.05358, -0.04882, -0.05), (0.05358, -0.04882, -0.07), (0.0, -0.05947, -0.07), (-0.05358, -0.04882, -0.07), (-0.06358, 0.05118, -0.07), (-0.06358, -0.04882, -0.07), (-0.06358, 0.05118, -0.05), (-0.06358, -0.04882, -0.05), (0.06358, -0.04882, -0.05), (0.06358, -0.04882, -0.07), (0.06358, 0.05118, -0.07), (0.06358, 0.05118, -0.05), (0.05358, -0.04882, 0.05), (0.05358, 0.05118, 0.05), (0.06358, -0.04882, 0.05), (0.06358, 0.05118, 0.05), (-0.05358, 0.05118, 0.05), (-0.05358, -0.04882, 0.05), (-0.06358, 0.05118, 0.05), (-0.06358, -0.04882, 0.05), (0.05358, -0.04882, 0.1), (0.05358, 0.05118, 0.1), (0.06358, -0.04882, 0.1), (0.06358, 0.05118, 0.1), (-0.05358, 0.05118, 0.1), (-0.05358, -0.04882, 0.1), (-0.06358, 0.05118, 0.1), (-0.06358, -0.04882, 0.1), (0.1136, -0.04882, -0.05), (0.1136, -0.04882, -0.07), (0.1136, 0.05118, -0.07), (0.1136, 0.05118, -0.05), (0.1236, -0.04882, -0.05), (0.1236, -0.04882, -0.07), (0.1236, 0.05118, -0.07), (0.1236, 0.05118, -0.05), (0.1136, -0.04882, 0.075), (0.1136, 0.05118, 0.075), (0.1236, -0.04882, 0.075), (0.1236, 0.05118, 0.075)], [], [(19, 2, 21, 23), (3, 10, 11, 5), (6, 10, 9, 7), (8, 11, 10, 6), (1, 6, 7, 2), (5, 11, 13, 12), (0, 8, 6, 1), (4, 9, 10, 3), (12, 13, 15, 14), (11, 8, 15, 13), (0, 5, 12, 14), (0, 14, 26, 24), (4, 2, 19, 18), (9, 4, 18, 17), (7, 9, 17, 16), (22, 23, 31, 30), (16, 19, 23, 22), (7, 16, 22, 20), (2, 7, 20, 21), (23, 21, 29, 31), (14, 15, 27, 26), (15, 8, 25, 27), (8, 0, 24, 25), (29, 28, 30, 31), (33, 32, 34, 35), (27, 25, 33, 35), (25, 24, 32, 33), (20, 22, 30, 28), (24, 26, 34, 32), (21, 20, 28, 29), (26, 27, 35, 34), (1, 3, 5, 0), (3, 1, 2, 4), (19, 16, 36, 39), (43, 39, 45, 47), (17, 18, 38, 37), (18, 19, 39, 38), (16, 17, 37, 36), (41, 42, 43, 40), (37, 38, 42, 41), (38, 39, 43, 42), (36, 37, 41, 40), (45, 44, 46, 47), (40, 43, 47, 46), (39, 36, 44, 45), (36, 40, 46, 44)])
me_cylinder_006.polygons.foreach_set('use_smooth', [True] * 46)
_uv = me_cylinder_006.uv_layers.new(name='UVMap')
_uv.uv.foreach_set('vector', [0.0, 0.0, 0.0, 0.0, 0.0, 0.0, 0.0, 0.0, 0.0, 0.0, 0.0, 0.0, 0.0, 0.0, 0.0, 0.0, 0.0, 0.0, 0.0, 0.0, 0.0, 0.0, 0.0, 0.0, 0.0, 0.0, 0.0, 0.0, 0.0, 0.0, 0.0, 0.0, 0.0, 0.0, 0.0, 0.0, 0.0, 0.0, 0.0, 0.0, 0.0, 0.0, 0.0, 0.0, 0.0, 0.0, 0.0, 0.0, 0.0, 0.0, 0.0, 0.0, 0.0, 0.0, 0.0, 0.0, 0.0, 0.0, 0.0, 0.0, 0.0, 0.0, 0.0, 0.0, 0.0, 0.0, 0.0, 0.0, 0.0, 0.0, 0.0, 0.0, 0.0, 0.0, 0.0, 0.0, 0.0, 0.0, 0.0, 0.0, 0.0, 0.0, 0.0, 0.0, 0.0, 0.0, 0.0, 0.0, 0.0, 0.0, 0.0, 0.0, 0.0, 0.0, 0.0, 0.0, 0.0, 0.0, 0.0, 0.0, 0.0, 0.0, 0.0, 0.0, 0.0, 0.0, 0.0, 0.0, 0.0, 0.0, 0.0, 0.0, 0.0, 0.0, 0.0, 0.0, 0.0, 0.0, 0.0, 0.0, 0.0, 0.0, 0.0, 0.0, 0.0, 0.0, 0.0, 0.0, 0.0, 0.0, 0.0, 0.0, 0.0, 0.0, 0.0, 0.0, 0.0, 0.0, 0.0, 0.0, 0.0, 0.0, 0.0, 0.0, 0.0, 0.0, 0.0, 0.0, 0.0, 0.0, 0.0, 0.0, 0.0, 0.0, 0.0, 0.0, 0.0, 0.0, 0.0, 0.0, 0.0, 0.0, 0.0, 0.0, 0.0, 0.0, 0.0, 0.0, 0.0, 0.0, 0.0, 0.0, 0.0, 0.0, 0.0, 0.0, 0.0, 0.0, 0.0, 0.0, 0.0, 0.0, 0.0, 0.0, 0.0, 0.0, 0.0, 0.0, 0.0, 0.0, 0.0, 0.0, 0.0, 0.0, 0.0, 0.0, 0.0, 0.0, 0.0, 0.0, 0.0, 0.0, 0.0, 0.0, 0.0, 0.0, 0.0, 0.0, 0.0, 0.0, 0.0, 0.0, 0.0, 0.0, 0.0, 0.0, 0.0, 0.0, 0.0, 0.0, 0.0, 0.0, 0.0, 0.0, 0.0, 0.0, 0.0, 0.0, 0.0, 0.0, 0.0, 0.0, 0.0, 0.0, 0.0, 0.0, 0.0, 0.0, 0.0, 0.0, 0.0, 0.0, 0.0, 0.0, 0.0, 0.0, 0.0, 0.0, 0.0, 0.0, 0.0, 0.0, 0.0, 0.0, 0.0, 0.0, 0.0, 0.0, 0.0, 0.0, 0.0, 0.0, 0.0, 0.0, 0.0, 0.0, 0.0, 0.0, 0.0, 0.0, 0.0, 0.0, 0.0, 0.0, 0.0, 0.0, 0.0, 0.0, 0.0, 0.0, 0.0, 0.0, 0.0, 0.0, 0.0, 0.0, 0.0, 0.0, 0.0, 0.0, 0.0, 0.0, 0.0, 0.0, 0.0, 0.0, 0.0, 0.0, 0.0, 0.0, 0.0, 0.0, 0.0, 0.0, 0.0, 0.0, 0.0, 0.0, 0.0, 0.0, 0.0, 0.0, 0.0, 0.0, 0.0, 0.0, 0.0, 0.0, 0.0, 0.0, 0.0, 0.0, 0.0, 0.0, 0.0, 0.0, 0.0, 0.0, 0.0, 0.0, 0.0, 0.0, 0.0, 0.0, 0.0, 0.0, 0.0, 0.0, 0.0, 0.0, 0.0, 0.0, 0.0, 0.0, 0.0, 0.0, 0.0, 0.0, 0.0, 0.0, 0.0, 0.0, 0.0, 0.0, 0.0, 0.0, 0.0, 0.0, 0.0, 0.0, 0.0, 0.0, 0.0, 0.0, 0.0, 0.0, 0.0, 0.0])
me_cylinder_006.materials.append(mat_material_002)
me_cylinder_006.update()
me_cube_003 = bpy.data.meshes.new('Cube.003')
me_cube_003.from_pydata([(-0.05, -1.05, -0.05), (0.05, -1.05, -0.05), (0.0, -1.05, -0.05), (-0.05, -1.05, -0.8959), (0.05, -1.05, -0.8959), (0.0, -1.05, -0.8959), (-0.05, -1.1, -0.05), (-0.05, -1.1, -0.8959), (0.05, -1.1, -0.05), (0.05, -1.1, -0.8959)], [], [(2, 0, 3, 5), (2, 1, 4, 5), (3, 0, 6, 7), (4, 1, 8, 9), (7, 6, 8, 9)])
_uv = me_cube_003.uv_layers.new(name='UVMap')
_uv.uv.foreach_set('vector', [0.0, 0.0, 0.0, 0.0, 0.0, 0.0, 0.0, 0.0, 0.0, 0.0, 0.0, 0.0, 0.0, 0.0, 0.0, 0.0, 0.0, 0.0, 0.0, 0.0, 0.0, 0.0, 0.0, 0.0, 0.0, 0.0, 0.0, 0.0, 0.0, 0.0, 0.0, 0.0, 0.0, 0.0, 0.0, 0.0, 0.0, 0.0, 0.0, 0.0])
me_cube_003.materials.append(mat_material_008)
me_cube_003.update()
me_cube_004 = bpy.data.meshes.new('Cube.004')
me_cube_004.from_pydata([(-0.05, -2.05, 0.05), (0.05, -2.05, 0.05), (-0.05, -2.1, 0.05), (0.05, -2.1, 0.05), (-0.05, -2.05, 0.9), (0.05, -2.05, 0.9), (-0.05, -2.1, 0.9), (0.05, -2.1, 0.9)], [], [(2, 3, 7, 6), (5, 4, 6, 7), (0, 2, 6, 4), (1, 0, 4, 5), (3, 1, 5, 7)])
_uv = me_cube_004.uv_layers.new(name='UVMap')
_uv.uv.foreach_set('vector', [0.875, 0.75, 0.625, 0.75, 0.625, 0.75, 0.875, 0.75, 0.625, 0.75, 0.875, 0.75, 0.875, 0.75, 0.625, 0.75, 0.625, 0.0, 0.625, 0.0, 0.625, 0.0, 0.625, 0.0, 0.625, 0.75, 0.875, 0.75, 0.875, 0.75, 0.625, 0.75, 0.625, 0.75, 0.625, 0.75, 0.625, 0.75, 0.625, 0.75])
me_cube_004.materials.append(mat_material_004)
me_cube_004.update()
me_cube_005 = bpy.data.meshes.new('Cube.005')
me_cube_005.from_pydata([(-0.05, -2.05, -0.05), (0.05, -2.05, -0.05), (0.0, -2.05, -0.05), (-0.05, -2.1, -0.05), (0.05, -2.1, -0.05), (0.0, -2.1, -0.05)], [], [(2, 1, 4, 5), (0, 2, 5, 3)])
me_cube_005.polygons.foreach_set('use_smooth', [True] * 2)
me_cube_005.polygons.foreach_set('material_index', [568, 568])
_uv = me_cube_005.uv_layers.new(name='UVMap')
_uv.uv.foreach_set('vector', [0.0, 0.0, 0.0, 0.0, 0.0, 0.0, 0.0, 0.0, 0.0, 0.0, 0.0, 0.0, 0.0, 0.0, 0.0, 0.0])
me_cube_005.update()
me_cube_006 = bpy.data.meshes.new('Cube.006')
me_cube_006.from_pydata([(-0.05, -3.1, 0.05), (0.05, -3.1, 0.05), (-0.05, -3.15, 0.05), (0.05, -3.15, 0.05), (-0.05, -3.1, 0.9), (0.05, -3.1, 0.9), (-0.05, -3.15, 0.9), (0.05, -3.15, 0.9)], [], [(0, 2, 6, 4), (5, 4, 6, 7), (1, 0, 4, 5), (3, 1, 5, 7), (2, 3, 7, 6)])
_uv = me_cube_006.uv_layers.new(name='UVMap')
_uv.uv.foreach_set('vector', [0.625, 0.0, 0.625, 0.0, 0.625, 0.0, 0.625, 0.0, 0.625, 0.75, 0.875, 0.75, 0.875, 0.75, 0.625, 0.75, 0.625, 0.75, 0.875, 0.75, 0.875, 0.75, 0.625, 0.75, 0.625, 0.75, 0.625, 0.75, 0.625, 0.75, 0.625, 0.75, 0.625, 1.0, 0.625, 0.75, 0.625, 0.75, 0.625, 1.0])
me_cube_006.materials.append(mat_material_002)
me_cube_006.update()
me_cylinder_007 = bpy.data.meshes.new('Cylinder.007')
me_cylinder_007.from_pydata([(-0.05358, -1.124, -0.547), (0.0, -1.135, -0.547), (0.05358, -1.124, -0.547), (0.0, -1.135, -0.567), (0.05358, -1.124, -0.567), (-0.05358, -1.124, -0.567), (0.0, -1.235, -0.547), (0.05358, -1.224, -0.547), (-0.05358, -1.224, -0.547), (0.05358, -1.224, -0.567), (0.0, -1.235, -0.567), (-0.05358, -1.224, -0.567), (-0.06358, -1.124, -0.567), (-0.06358, -1.224, -0.567), (-0.06358, -1.124, -0.547), (-0.06358, -1.224, -0.547), (0.06358, -1.224, -0.547), (0.06358, -1.224, -0.567), (0.06358, -1.124, -0.567), (0.06358, -1.124, -0.547), (0.05358, -1.224, -0.447), (0.05358, -1.124, -0.447), (0.06358, -1.224, -0.447), (0.06358, -1.124, -0.447), (-0.05358, -1.124, -0.447), (-0.05358, -1.224, -0.447), (-0.06358, -1.124, -0.447), (-0.06358, -1.224, -0.447), (0.05358, -1.224, -0.397), (0.05358, -1.124, -0.397), (0.06358, -1.224, -0.397), (0.06358, -1.124, -0.397), (-0.05358, -1.124, -0.397), (-0.05358, -1.224, -0.397), (-0.06358, -1.124, -0.397), (-0.06358, -1.224, -0.397), (0.1136, -1.224, -0.547), (0.1136, -1.224, -0.567), (0.1136, -1.124, -0.567), (0.1136, -1.124, -0.547), (0.1236, -1.224, -0.547), (0.1236, -1.224, -0.567), (0.1236, -1.124, -0.567), (0.1236, -1.124, -0.547), (0.1136, -1.224, -0.422), (0.1136, -1.124, -0.422), (0.1236, -1.224, -0.422), (0.1236, -1.124, -0.422)], [], [(19, 2, 21, 23), (3, 10, 11, 5), (6, 10, 9, 7), (8, 11, 10, 6), (1, 6, 7, 2), (5, 11, 13, 12), (0, 8, 6, 1), (4, 9, 10, 3), (12, 13, 15, 14), (11, 8, 15, 13), (0, 5, 12, 14), (0, 14, 26, 24), (19, 16, 36, 39), (4, 2, 19, 18), (9, 4, 18, 17), (7, 9, 17, 16), (22, 23, 31, 30), (16, 19, 23, 22), (7, 16, 22, 20), (2, 7, 20, 21), (23, 21, 29, 31), (14, 15, 27, 26), (15, 8, 25, 27), (8, 0, 24, 25), (29, 28, 30, 31), (33, 32, 34, 35), (27, 25, 33, 35), (25, 24, 32, 33), (20, 22, 30, 28), (24, 26, 34, 32), (21, 20, 28, 29), (26, 27, 35, 34), (38, 39, 43, 42), (17, 18, 38, 37), (18, 19, 39, 38), (16, 17, 37, 36), (43, 40, 41, 42), (36, 37, 41, 40), (36, 40, 46, 44), (37, 38, 42, 41), (45, 44, 46, 47), (40, 43, 47, 46), (39, 36, 44, 45), (43, 39, 45, 47)])
me_cylinder_007.polygons.foreach_set('use_smooth', [True] * 44)
_uv = me_cylinder_007.uv_layers.new(name='UVMap')
_uv.uv.foreach_set('vector', [0.0, 0.0, 0.0, 0.0, 0.0, 0.0, 0.0, 0.0, 0.0, 0.0, 0.0, 0.0, 0.0, 0.0, 0.0, 0.0, 0.0, 0.0, 0.0, 0.0, 0.0, 0.0, 0.0, 0.0, 0.0, 0.0, 0.0, 0.0, 0.0, 0.0, 0.0, 0.0, 0.0, 0.0, 0.0, 0.0, 0.0, 0.0, 0.0, 0.0, 0.0, 0.0, 0.0, 0.0, 0.0, 0.0, 0.0, 0.0, 0.0, 0.0, 0.0, 0.0, 0.0, 0.0, 0.0, 0.0, 0.0, 0.0, 0.0, 0.0, 0.0, 0.0, 0.0, 0.0, 0.0, 0.0, 0.0, 0.0, 0.0, 0.0, 0.0, 0.0, 0.0, 0.0, 0.0, 0.0, 0.0, 0.0, 0.0, 0.0, 0.0, 0.0, 0.0, 0.0, 0.0, 0.0, 0.0, 0.0, 0.0, 0.0, 0.0, 0.0, 0.0, 0.0, 0.0, 0.0, 0.0, 0.0, 0.0, 0.0, 0.0, 0.0, 0.0, 0.0, 0.0, 0.0, 0.0, 0.0, 0.0, 0.0, 0.0, 0.0, 0.0, 0.0, 0.0, 0.0, 0.0, 0.0, 0.0, 0.0, 0.0, 0.0, 0.0, 0.0, 0.0, 0.0, 0.0, 0.0, 0.0, 0.0, 0.0, 0.0, 0.0, 0.0, 0.0, 0.0, 0.0, 0.0, 0.0, 0.0, 0.0, 0.0, 0.0, 0.0, 0.0, 0.0, 0.0, 0.0, 0.0, 0.0, 0.0, 0.0, 0.0, 0.0, 0.0, 0.0, 0.0, 0.0, 0.0, 0.0, 0.0, 0.0, 0.0, 0.0, 0.0, 0.0, 0.0, 0.0, 0.0, 0.0, 0.0, 0.0, 0.0, 0.0, 0.0, 0.0, 0.0, 0.0, 0.0, 0.0, 0.0, 0.0, 0.0, 0.0, 0.0, 0.0, 0.0, 0.0, 0.0, 0.0, 0.0, 0.0, 0.0, 0.0, 0.0, 0.0, 0.0, 0.0, 0.0, 0.0, 0.0, 0.0, 0.0, 0.0, 0.0, 0.0, 0.0, 0.0, 0.0, 0.0, 0.0, 0.0, 0.0, 0.0, 0.0, 0.0, 0.0, 0.0, 0.0, 0.0, 0.0, 0.0, 0.0, 0.0, 0.0, 0.0, 0.0, 0.0, 0.0, 0.0, 0.0, 0.0, 0.0, 0.0, 0.0, 0.0, 0.0, 0.0, 0.0, 0.0, 0.0, 0.0, 0.0, 0.0, 0.0, 0.0, 0.0, 0.0, 0.0, 0.0, 0.0, 0.0, 0.0, 0.0, 0.0, 0.0, 0.0, 0.0, 0.0, 0.0, 0.0, 0.0, 0.0, 0.0, 0.0, 0.0, 0.0, 0.0, 0.0, 0.0, 0.0, 0.0, 0.0, 0.0, 0.0, 0.0, 0.0, 0.0, 0.0, 0.0, 0.0, 0.0, 0.0, 0.0, 0.0, 0.0, 0.0, 0.0, 0.0, 0.0, 0.0, 0.0, 0.0, 0.0, 0.0, 0.0, 0.0, 0.0, 0.0, 0.0, 0.0, 0.0, 0.0, 0.0, 0.0, 0.0, 0.0, 0.0, 0.0, 0.0, 0.0, 0.0, 0.0, 0.0, 0.0, 0.0, 0.0, 0.0, 0.0, 0.0, 0.0, 0.0, 0.0, 0.0, 0.0, 0.0, 0.0, 0.0, 0.0, 0.0, 0.0, 0.0, 0.0, 0.0, 0.0, 0.0, 0.0, 0.0, 0.0, 0.0, 0.0, 0.0, 0.0, 0.0, 0.0, 0.0, 0.0, 0.0, 0.0, 0.0, 0.0, 0.0])
me_cylinder_007.materials.append(mat_material_005)
me_cylinder_007.update()
me_cylinder_008 = bpy.data.meshes.new('Cylinder.008')
me_cylinder_008.from_pydata([(-0.05358, 0.05118, -0.05), (0.0, 0.04053, -0.05), (0.05358, 0.05118, -0.05), (0.0, 0.04053, -0.07), (0.05358, 0.05118, -0.07), (-0.05358, 0.05118, -0.07), (0.0, -0.05947, -0.05), (0.05358, -0.04882, -0.05), (-0.05358, -0.04882, -0.05), (0.05358, -0.04882, -0.07), (0.0, -0.05947, -0.07), (-0.05358, -0.04882, -0.07), (-0.06358, 0.05118, -0.07), (-0.06358, -0.04882, -0.07), (-0.06358, 0.05118, -0.05), (-0.06358, -0.04882, -0.05), (0.06358, -0.04882, -0.05), (0.06358, -0.04882, -0.07), (0.06358, 0.05118, -0.07), (0.06358, 0.05118, -0.05), (0.05358, -0.04882, 0.05), (0.05358, 0.05118, 0.05), (0.06358, -0.04882, 0.05), (0.06358, 0.05118, 0.05), (-0.05358, 0.05118, 0.05), (-0.05358, -0.04882, 0.05), (-0.06358, 0.05118, 0.05), (-0.06358, -0.04882, 0.05), (0.05358, -0.04882, 0.1), (0.05358, 0.05118, 0.1), (0.06358, -0.04882, 0.1), (0.06358, 0.05118, 0.1), (-0.05358, 0.05118, 0.1), (-0.05358, -0.04882, 0.1), (-0.06358, 0.05118, 0.1), (-0.06358, -0.04882, 0.1), (0.1136, -0.04882, -0.05), (0.1136, -0.04882, -0.07), (0.1136, 0.05118, -0.07), (0.1136, 0.05118, -0.05), (0.1236, -0.04882, -0.05), (0.1236, -0.04882, -0.07), (0.1236, 0.05118, -0.07), (0.1236, 0.05118, -0.05), (0.1136, -0.04882, 0.075), (0.1136, 0.05118, 0.075), (0.1236, -0.04882, 0.075), (0.1236, 0.05118, 0.075)], [], [(19, 2, 21, 23), (3, 10, 11, 5), (6, 10, 9, 7), (8, 11, 10, 6), (1, 6, 7, 2), (5, 11, 13, 12), (0, 8, 6, 1), (4, 9, 10, 3), (12, 13, 15, 14), (11, 8, 15, 13), (0, 5, 12, 14), (0, 14, 26, 24), (4, 2, 19, 18), (9, 4, 18, 17), (7, 9, 17, 16), (22, 23, 31, 30), (16, 19, 23, 22), (7, 16, 22, 20), (2, 7, 20, 21), (23, 21, 29, 31), (14, 15, 27, 26), (15, 8, 25, 27), (8, 0, 24, 25), (29, 28, 30, 31), (33, 32, 34, 35), (27, 25, 33, 35), (25, 24, 32, 33), (20, 22, 30, 28), (24, 26, 34, 32), (21, 20, 28, 29), (26, 27, 35, 34), (1, 3, 5, 0), (3, 1, 2, 4), (18, 19, 39, 38), (36, 37, 41, 40), (16, 17, 37, 36), (19, 16, 36, 39), (17, 18, 38, 37), (41, 42, 43, 40), (40, 43, 47, 46), (37, 38, 42, 41), (38, 39, 43, 42), (45, 44, 46, 47), (39, 36, 44, 45), (43, 39, 45, 47), (36, 40, 46, 44)])
me_cylinder_008.polygons.foreach_set('use_smooth', [True] * 46)
_uv = me_cylinder_008.uv_layers.new(name='UVMap')
_uv.uv.foreach_set('vector', [0.0, 0.0, 0.0, 0.0, 0.0, 0.0, 0.0, 0.0, 0.0, 0.0, 0.0, 0.0, 0.0, 0.0, 0.0, 0.0, 0.0, 0.0, 0.0, 0.0, 0.0, 0.0, 0.0, 0.0, 0.0, 0.0, 0.0, 0.0, 0.0, 0.0, 0.0, 0.0, 0.0, 0.0, 0.0, 0.0, 0.0, 0.0, 0.0, 0.0, 0.0, 0.0, 0.0, 0.0, 0.0, 0.0, 0.0, 0.0, 0.0, 0.0, 0.0, 0.0, 0.0, 0.0, 0.0, 0.0, 0.0, 0.0, 0.0, 0.0, 0.0, 0.0, 0.0, 0.0, 0.0, 0.0, 0.0, 0.0, 0.0, 0.0, 0.0, 0.0, 0.0, 0.0, 0.0, 0.0, 0.0, 0.0, 0.0, 0.0, 0.0, 0.0, 0.0, 0.0, 0.0, 0.0, 0.0, 0.0, 0.0, 0.0, 0.0, 0.0, 0.0, 0.0, 0.0, 0.0, 0.0, 0.0, 0.0, 0.0, 0.0, 0.0, 0.0, 0.0, 0.0, 0.0, 0.0, 0.0, 0.0, 0.0, 0.0, 0.0, 0.0, 0.0, 0.0, 0.0, 0.0, 0.0, 0.0, 0.0, 0.0, 0.0, 0.0, 0.0, 0.0, 0.0, 0.0, 0.0, 0.0, 0.0, 0.0, 0.0, 0.0, 0.0, 0.0, 0.0, 0.0, 0.0, 0.0, 0.0, 0.0, 0.0, 0.0, 0.0, 0.0, 0.0, 0.0, 0.0, 0.0, 0.0, 0.0, 0.0, 0.0, 0.0, 0.0, 0.0, 0.0, 0.0, 0.0, 0.0, 0.0, 0.0, 0.0, 0.0, 0.0, 0.0, 0.0, 0.0, 0.0, 0.0, 0.0, 0.0, 0.0, 0.0, 0.0, 0.0, 0.0, 0.0, 0.0, 0.0, 0.0, 0.0, 0.0, 0.0, 0.0, 0.0, 0.0, 0.0, 0.0, 0.0, 0.0, 0.0, 0.0, 0.0, 0.0, 0.0, 0.0, 0.0, 0.0, 0.0, 0.0, 0.0, 0.0, 0.0, 0.0, 0.0, 0.0, 0.0, 0.0, 0.0, 0.0, 0.0, 0.0, 0.0, 0.0, 0.0, 0.0, 0.0, 0.0, 0.0, 0.0, 0.0, 0.0, 0.0, 0.0, 0.0, 0.0, 0.0, 0.0, 0.0, 0.0, 0.0, 0.0, 0.0, 0.0, 0.0, 0.0, 0.0, 0.0, 0.0, 0.0, 0.0, 0.0, 0.0, 0.0, 0.0, 0.0, 0.0, 0.0, 0.0, 0.0, 0.0, 0.0, 0.0, 0.0, 0.0, 0.0, 0.0, 0.0, 0.0, 0.0, 0.0, 0.0, 0.0, 0.0, 0.0, 0.0, 0.0, 0.0, 0.0, 0.0, 0.0, 0.0, 0.0, 0.0, 0.0, 0.0, 0.0, 0.0, 0.0, 0.0, 0.0, 0.0, 0.0, 0.0, 0.0, 0.0, 0.0, 0.0, 0.0, 0.0, 0.0, 0.0, 0.0, 0.0, 0.0, 0.0, 0.0, 0.0, 0.0, 0.0, 0.0, 0.0, 0.0, 0.0, 0.0, 0.0, 0.0, 0.0, 0.0, 0.0, 0.0, 0.0, 0.0, 0.0, 0.0, 0.0, 0.0, 0.0, 0.0, 0.0, 0.0, 0.0, 0.0, 0.0, 0.0, 0.0, 0.0, 0.0, 0.0, 0.0, 0.0, 0.0, 0.0, 0.0, 0.0, 0.0, 0.0, 0.0, 0.0, 0.0, 0.0, 0.0, 0.0, 0.0, 0.0, 0.0, 0.0, 0.0, 0.0, 0.0, 0.0, 0.0, 0.0, 0.0, 0.0, 0.0, 0.0, 0.0, 0.0, 0.0, 0.0, 0.0, 0.0, 0.0, 0.0, 0.0, 0.0])
me_cylinder_008.materials.append(mat_material_004)
me_cylinder_008.update()
me_cylinder_009 = bpy.data.meshes.new('Cylinder.009')
me_cylinder_009.from_pydata([(-0.05358, -1.124, -0.547), (0.0, -1.135, -0.547), (0.05358, -1.124, -0.547), (0.0, -1.135, -0.567), (0.05358, -1.124, -0.567), (-0.05358, -1.124, -0.567), (0.0, -1.235, -0.547), (0.05358, -1.224, -0.547), (-0.05358, -1.224, -0.547), (0.05358, -1.224, -0.567), (0.0, -1.235, -0.567), (-0.05358, -1.224, -0.567), (-0.06358, -1.124, -0.567), (-0.06358, -1.224, -0.567), (-0.06358, -1.124, -0.547), (-0.06358, -1.224, -0.547), (0.06358, -1.224, -0.547), (0.06358, -1.224, -0.567), (0.06358, -1.124, -0.567), (0.06358, -1.124, -0.547), (0.05358, -1.224, -0.447), (0.05358, -1.124, -0.447), (0.06358, -1.224, -0.447), (0.06358, -1.124, -0.447), (-0.05358, -1.124, -0.447), (-0.05358, -1.224, -0.447), (-0.06358, -1.124, -0.447), (-0.06358, -1.224, -0.447), (0.05358, -1.224, -0.397), (0.05358, -1.124, -0.397), (0.06358, -1.224, -0.397), (0.06358, -1.124, -0.397), (-0.05358, -1.124, -0.397), (-0.05358, -1.224, -0.397), (-0.06358, -1.124, -0.397), (-0.06358, -1.224, -0.397), (0.1136, -1.224, -0.547), (0.1136, -1.224, -0.567), (0.1136, -1.124, -0.567), (0.1136, -1.124, -0.547), (0.1236, -1.224, -0.547), (0.1236, -1.224, -0.567), (0.1236, -1.124, -0.567), (0.1236, -1.124, -0.547), (0.1136, -1.224, -0.422), (0.1136, -1.124, -0.422), (0.1236, -1.224, -0.422), (0.1236, -1.124, -0.422), (0.0, -1.235, -0.547), (0.05358, -1.235, -0.547), (-0.05358, -1.235, -0.547), (0.05358, -1.235, -0.567), (0.0, -1.235, -0.567), (-0.05358, -1.235, -0.567), (-0.06358, -1.235, -0.547), (-0.06358, -1.235, -0.567), (0.06358, -1.235, -0.547), (0.06358, -1.235, -0.567), (0.1136, -1.235, -0.547), (0.1136, -1.235, -0.567), (0.1236, -1.235, -0.547), (0.1236, -1.235, -0.567)], [], [(19, 2, 21, 23), (3, 10, 11, 5), (11, 10, 52, 53), (16, 7, 49, 56), (1, 6, 7, 2), (5, 11, 13, 12), (0, 8, 6, 1), (4, 9, 10, 3), (12, 13, 15, 14), (41, 40, 60, 61), (0, 5, 12, 14), (0, 14, 26, 24), (19, 16, 36, 39), (4, 2, 19, 18), (9, 4, 18, 17), (13, 11, 53, 55), (22, 23, 31, 30), (16, 19, 23, 22), (7, 16, 22, 20), (2, 7, 20, 21), (23, 21, 29, 31), (14, 15, 27, 26), (15, 8, 25, 27), (8, 0, 24, 25), (29, 28, 30, 31), (33, 32, 34, 35), (27, 25, 33, 35), (25, 24, 32, 33), (20, 22, 30, 28), (24, 26, 34, 32), (21, 20, 28, 29), (26, 27, 35, 34), (43, 39, 45, 47), (17, 18, 38, 37), (18, 19, 39, 38), (10, 9, 51, 52), (37, 38, 42, 41), (38, 39, 43, 42), (37, 41, 61, 59), (41, 42, 43, 40), (45, 44, 46, 47), (40, 43, 47, 46), (39, 36, 44, 45), (36, 40, 46, 44), (48, 52, 51, 49), (50, 53, 52, 48), (53, 50, 54, 55), (49, 51, 57, 56), (56, 57, 59, 58), (58, 59, 61, 60), (8, 15, 54, 50), (9, 17, 57, 51), (36, 16, 56, 58), (40, 36, 58, 60), (7, 6, 48, 49), (6, 8, 50, 48), (15, 13, 55, 54), (17, 37, 59, 57)])
me_cylinder_009.polygons.foreach_set('use_smooth', [True] * 58)
_uv = me_cylinder_009.uv_layers.new(name='UVMap')
_uv.uv.foreach_set('vector', [0.0, 0.0, 0.0, 0.0, 0.0, 0.0, 0.0, 0.0, 0.0, 0.0, 0.0, 0.0, 0.0, 0.0, 0.0, 0.0, 0.0, 0.0, 0.0, 0.0, 0.0, 0.0, 0.0, 0.0, 0.0, 0.0, 0.0, 0.0, 0.0, 0.0, 0.0, 0.0, 0.0, 0.0, 0.0, 0.0, 0.0, 0.0, 0.0, 0.0, 0.0, 0.0, 0.0, 0.0, 0.0, 0.0, 0.0, 0.0, 0.0, 0.0, 0.0, 0.0, 0.0, 0.0, 0.0, 0.0, 0.0, 0.0, 0.0, 0.0, 0.0, 0.0, 0.0, 0.0, 0.0, 0.0, 0.0, 0.0, 0.0, 0.0, 0.0, 0.0, 0.0, 0.0, 0.0, 0.0, 0.0, 0.0, 0.0, 0.0, 0.0, 0.0, 0.0, 0.0, 0.0, 0.0, 0.0, 0.0, 0.0, 0.0, 0.0, 0.0, 0.0, 0.0, 0.0, 0.0, 0.0, 0.0, 0.0, 0.0, 0.0, 0.0, 0.0, 0.0, 0.0, 0.0, 0.0, 0.0, 0.0, 0.0, 0.0, 0.0, 0.0, 0.0, 0.0, 0.0, 0.0, 0.0, 0.0, 0.0, 0.0, 0.0, 0.0, 0.0, 0.0, 0.0, 0.0, 0.0, 0.0, 0.0, 0.0, 0.0, 0.0, 0.0, 0.0, 0.0, 0.0, 0.0, 0.0, 0.0, 0.0, 0.0, 0.0, 0.0, 0.0, 0.0, 0.0, 0.0, 0.0, 0.0, 0.0, 0.0, 0.0, 0.0, 0.0, 0.0, 0.0, 0.0, 0.0, 0.0, 0.0, 0.0, 0.0, 0.0, 0.0, 0.0, 0.0, 0.0, 0.0, 0.0, 0.0, 0.0, 0.0, 0.0, 0.0, 0.0, 0.0, 0.0, 0.0, 0.0, 0.0, 0.0, 0.0, 0.0, 0.0, 0.0, 0.0, 0.0, 0.0, 0.0, 0.0, 0.0, 0.0, 0.0, 0.0, 0.0, 0.0, 0.0, 0.0, 0.0, 0.0, 0.0, 0.0, 0.0, 0.0, 0.0, 0.0, 0.0, 0.0, 0.0, 0.0, 0.0, 0.0, 0.0, 0.0, 0.0, 0.0, 0.0, 0.0, 0.0, 0.0, 0.0, 0.0, 0.0, 0.0, 0.0, 0.0, 0.0, 0.0, 0.0, 0.0, 0.0, 0.0, 0.0, 0.0, 0.0, 0.0, 0.0, 0.0, 0.0, 0.0, 0.0, 0.0, 0.0, 0.0, 0.0, 0.0, 0.0, 0.0, 0.0, 0.0, 0.0, 0.0, 0.0, 0.0, 0.0, 0.0, 0.0, 0.0, 0.0, 0.0, 0.0, 0.0, 0.0, 0.0, 0.0, 0.0, 0.0, 0.0, 0.0, 0.0, 0.0, 0.0, 0.0, 0.0, 0.0, 0.0, 0.0, 0.0, 0.0, 0.0, 0.0, 0.0, 0.0, 0.0, 0.0, 0.0, 0.0, 0.0, 0.0, 0.0, 0.0, 0.0, 0.0, 0.0, 0.0, 0.0, 0.0, 0.0, 0.0, 0.0, 0.0, 0.0, 0.0, 0.0, 0.0, 0.0, 0.0, 0.0, 0.0, 0.0, 0.0, 0.0, 0.0, 0.0, 0.0, 0.0, 0.0, 0.0, 0.0, 0.0, 0.0, 0.0, 0.0, 0.0, 0.0, 0.0, 0.0, 0.0, 0.0, 0.0, 0.0, 0.0, 0.0, 0.0, 0.0, 0.0, 0.0, 0.0, 0.0, 0.0, 0.0, 0.0, 0.0, 0.0, 0.0, 0.0, 0.0, 0.0, 0.0, 0.0, 0.0, 0.0, 0.0, 0.0, 0.0, 0.0, 0.0, 0.0, 0.0, 0.0, 0.0, 0.0, 0.0, 0.0, 0.0, 0.0, 0.0, 0.0, 0.0, 0.0, 0.0, 0.0, 0.0, 0.0, 0.0, 0.0, 0.0, 0.0, 0.0, 0.0, 0.0, 0.0, 0.0, 0.0, 0.0, 0.0, 0.0, 0.0, 0.0, 0.0, 0.0, 0.0, 0.0, 0.0, 0.0, 0.0, 0.0, 0.0, 0.0, 0.0, 0.0, 0.0, 0.0, 0.0, 0.0, 0.0, 0.0, 0.0, 0.0, 0.0, 0.0, 0.0, 0.0, 0.0, 0.0, 0.0, 0.0, 0.0, 0.0, 0.0, 0.0, 0.0, 0.0, 0.0, 0.0, 0.0, 0.0, 0.0, 0.0, 0.0, 0.0, 0.0, 0.0, 0.0, 0.0, 0.0, 0.0, 0.0, 0.0, 0.0, 0.0, 0.0, 0.0, 0.0, 0.0, 0.0, 0.0, 0.0, 0.0, 0.0, 0.0, 0.0, 0.0, 0.0, 0.0, 0.0, 0.0, 0.0, 0.0, 0.0, 0.0, 0.0, 0.0])
me_cylinder_009.materials.append(mat_material_007)
me_cylinder_009.update()
me_cylinder_010 = bpy.data.meshes.new('Cylinder.010')
me_cylinder_010.from_pydata([(-0.05358, 0.05118, -0.05), (0.0, 0.04053, -0.05), (0.05358, 0.05118, -0.05), (0.0, 0.04053, -0.07), (0.05358, 0.05118, -0.07), (-0.05358, 0.05118, -0.07), (0.0, -0.05947, -0.05), (0.05358, -0.04882, -0.05), (-0.05358, -0.04882, -0.05), (0.05358, -0.04882, -0.07), (0.0, -0.05947, -0.07), (-0.05358, -0.04882, -0.07), (-0.06358, 0.05118, -0.07), (-0.06358, -0.04882, -0.07), (-0.06358, 0.05118, -0.05), (-0.06358, -0.04882, -0.05), (0.06358, -0.04882, -0.05), (0.06358, -0.04882, -0.07), (0.06358, 0.05118, -0.07), (0.06358, 0.05118, -0.05), (0.05358, -0.04882, 0.05), (0.05358, 0.05118, 0.05), (0.06358, -0.04882, 0.05), (0.06358, 0.05118, 0.05), (-0.05358, 0.05118, 0.05), (-0.05358, -0.04882, 0.05), (-0.06358, 0.05118, 0.05), (-0.06358, -0.04882, 0.05), (0.05358, -0.04882, 0.1), (0.05358, 0.05118, 0.1), (0.06358, -0.04882, 0.1), (0.06358, 0.05118, 0.1), (-0.05358, 0.05118, 0.1), (-0.05358, -0.04882, 0.1), (-0.06358, 0.05118, 0.1), (-0.06358, -0.04882, 0.1), (0.1136, -0.04882, -0.05), (0.1136, -0.04882, -0.07), (0.1136, 0.05118, -0.07), (0.1136, 0.05118, -0.05), (0.1236, -0.04882, -0.05), (0.1236, -0.04882, -0.07), (0.1236, 0.05118, -0.07), (0.1236, 0.05118, -0.05), (0.1136, -0.04882, 0.075), (0.1136, 0.05118, 0.075), (0.1236, -0.04882, 0.075), (0.1236, 0.05118, 0.075), (-0.05358, 0.05966, -0.05), (0.0, 0.05966, -0.05), (0.0, 0.05966, -0.07), (0.05358, 0.05966, -0.07), (-0.05358, 0.05966, -0.07), (0.05358, 0.05966, -0.05), (-0.06358, 0.05966, -0.05), (-0.06358, 0.05966, -0.07), (0.06358, 0.05966, -0.05), (0.06358, 0.05966, -0.07), (0.1136, 0.05966, -0.05), (0.1136, 0.05966, -0.07), (0.1236, 0.05966, -0.05), (0.1236, 0.05966, -0.07)], [], [(19, 2, 21, 23), (3, 10, 11, 5), (6, 10, 9, 7), (8, 11, 10, 6), (1, 6, 7, 2), (5, 11, 13, 12), (0, 8, 6, 1), (4, 9, 10, 3), (12, 13, 15, 14), (11, 8, 15, 13), (4, 3, 50, 51), (0, 14, 26, 24), (19, 16, 36, 39), (42, 38, 59, 61), (9, 4, 18, 17), (7, 9, 17, 16), (22, 23, 31, 30), (16, 19, 23, 22), (7, 16, 22, 20), (2, 7, 20, 21), (23, 21, 29, 31), (14, 15, 27, 26), (15, 8, 25, 27), (8, 0, 24, 25), (29, 28, 30, 31), (33, 32, 34, 35), (27, 25, 33, 35), (25, 24, 32, 33), (20, 22, 30, 28), (24, 26, 34, 32), (21, 20, 28, 29), (26, 27, 35, 34), (38, 18, 57, 59), (0, 1, 49, 48), (39, 36, 44, 45), (17, 18, 38, 37), (39, 43, 60, 58), (16, 17, 37, 36), (43, 40, 41, 42), (37, 38, 42, 41), (19, 39, 58, 56), (36, 37, 41, 40), (45, 44, 46, 47), (36, 40, 46, 44), (43, 39, 45, 47), (40, 43, 47, 46), (48, 52, 55, 54), (51, 53, 56, 57), (49, 50, 52, 48), (50, 49, 53, 51), (57, 56, 58, 59), (59, 58, 60, 61), (5, 12, 55, 52), (3, 5, 52, 50), (1, 2, 53, 49), (2, 19, 56, 53), (18, 4, 51, 57), (14, 0, 48, 54), (43, 42, 61, 60), (12, 14, 54, 55)])
me_cylinder_010.polygons.foreach_set('use_smooth', [True] * 60)
_uv = me_cylinder_010.uv_layers.new(name='UVMap')
_uv.uv.foreach_set('vector', [0.0, 0.0, 0.0, 0.0, 0.0, 0.0, 0.0, 0.0, 0.0, 0.0, 0.0, 0.0, 0.0, 0.0, 0.0, 0.0, 0.0, 0.0, 0.0, 0.0, 0.0, 0.0, 0.0, 0.0, 0.0, 0.0, 0.0, 0.0, 0.0, 0.0, 0.0, 0.0, 0.0, 0.0, 0.0, 0.0, 0.0, 0.0, 0.0, 0.0, 0.0, 0.0, 0.0, 0.0, 0.0, 0.0, 0.0, 0.0, 0.0, 0.0, 0.0, 0.0, 0.0, 0.0, 0.0, 0.0, 0.0, 0.0, 0.0, 0.0, 0.0, 0.0, 0.0, 0.0, 0.0, 0.0, 0.0, 0.0, 0.0, 0.0, 0.0, 0.0, 0.0, 0.0, 0.0, 0.0, 0.0, 0.0, 0.0, 0.0, 0.0, 0.0, 0.0, 0.0, 0.0, 0.0, 0.0, 0.0, 0.0, 0.0, 0.0, 0.0, 0.0, 0.0, 0.0, 0.0, 0.0, 0.0, 0.0, 0.0, 0.0, 0.0, 0.0, 0.0, 0.0, 0.0, 0.0, 0.0, 0.0, 0.0, 0.0, 0.0, 0.0, 0.0, 0.0, 0.0, 0.0, 0.0, 0.0, 0.0, 0.0, 0.0, 0.0, 0.0, 0.0, 0.0, 0.0, 0.0, 0.0, 0.0, 0.0, 0.0, 0.0, 0.0, 0.0, 0.0, 0.0, 0.0, 0.0, 0.0, 0.0, 0.0, 0.0, 0.0, 0.0, 0.0, 0.0, 0.0, 0.0, 0.0, 0.0, 0.0, 0.0, 0.0, 0.0, 0.0, 0.0, 0.0, 0.0, 0.0, 0.0, 0.0, 0.0, 0.0, 0.0, 0.0, 0.0, 0.0, 0.0, 0.0, 0.0, 0.0, 0.0, 0.0, 0.0, 0.0, 0.0, 0.0, 0.0, 0.0, 0.0, 0.0, 0.0, 0.0, 0.0, 0.0, 0.0, 0.0, 0.0, 0.0, 0.0, 0.0, 0.0, 0.0, 0.0, 0.0, 0.0, 0.0, 0.0, 0.0, 0.0, 0.0, 0.0, 0.0, 0.0, 0.0, 0.0, 0.0, 0.0, 0.0, 0.0, 0.0, 0.0, 0.0, 0.0, 0.0, 0.0, 0.0, 0.0, 0.0, 0.0, 0.0, 0.0, 0.0, 0.0, 0.0, 0.0, 0.0, 0.0, 0.0, 0.0, 0.0, 0.0, 0.0, 0.0, 0.0, 0.0, 0.0, 0.0, 0.0, 0.0, 0.0, 0.0, 0.0, 0.0, 0.0, 0.0, 0.0, 0.0, 0.0, 0.0, 0.0, 0.0, 0.0, 0.0, 0.0, 0.0, 0.0, 0.0, 0.0, 0.0, 0.0, 0.0, 0.0, 0.0, 0.0, 0.0, 0.0, 0.0, 0.0, 0.0, 0.0, 0.0, 0.0, 0.0, 0.0, 0.0, 0.0, 0.0, 0.0, 0.0, 0.0, 0.0, 0.0, 0.0, 0.0, 0.0, 0.0, 0.0, 0.0, 0.0, 0.0, 0.0, 0.0, 0.0, 0.0, 0.0, 0.0, 0.0, 0.0, 0.0, 0.0, 0.0, 0.0, 0.0, 0.0, 0.0, 0.0, 0.0, 0.0, 0.0, 0.0, 0.0, 0.0, 0.0, 0.0, 0.0, 0.0, 0.0, 0.0, 0.0, 0.0, 0.0, 0.0, 0.0, 0.0, 0.0, 0.0, 0.0, 0.0, 0.0, 0.0, 0.0, 0.0, 0.0, 0.0, 0.0, 0.0, 0.0, 0.0, 0.0, 0.0, 0.0, 0.0, 0.0, 0.0, 0.0, 0.0, 0.0, 0.0, 0.0, 0.0, 0.0, 0.0, 0.0, 0.0, 0.0, 0.0, 0.0, 0.0, 0.0, 0.0, 0.0, 0.0, 0.0, 0.0, 0.0, 0.0, 0.0, 0.0, 0.0, 0.0, 0.0, 0.0, 0.0, 0.0, 0.0, 0.0, 0.0, 0.0, 0.0, 0.0, 0.0, 0.0, 0.0, 0.0, 0.0, 0.0, 0.0, 0.0, 0.0, 0.0, 0.0, 0.0, 0.0, 0.0, 0.0, 0.0, 0.0, 0.0, 0.0, 0.0, 0.0, 0.0, 0.0, 0.0, 0.0, 0.0, 0.0, 0.0, 0.0, 0.0, 0.0, 0.0, 0.0, 0.0, 0.0, 0.0, 0.0, 0.0, 0.0, 0.0, 0.0, 0.0, 0.0, 0.0, 0.0, 0.0, 0.0, 0.0, 0.0, 0.0, 0.0, 0.0, 0.0, 0.0, 0.0, 0.0, 0.0, 0.0, 0.0, 0.0, 0.0, 0.0, 0.0, 0.0, 0.0, 0.0, 0.0, 0.0, 0.0, 0.0, 0.0, 0.0, 0.0, 0.0, 0.0, 0.0, 0.0, 0.0, 0.0, 0.0, 0.0, 0.0, 0.0, 0.0, 0.0, 0.0, 0.0, 0.0, 0.0, 0.0, 0.0, 0.0, 0.0, 0.0, 0.0, 0.0, 0.0, 0.0])
me_cylinder_010.materials.append(mat_material_006)
me_cylinder_010.update()
me_box = bpy.data.meshes.new('Box')
me_box.from_pydata([(-1.085, 0.01726, 0.01357), (-1.085, 0.01726, -0.15), (-1.085, -0.01726, 0.01357), (-1.085, -0.01726, -0.15), (1.085, 0.01726, 0.01357), (1.085, -0.01726, 0.01357), (1.085, -0.01726, -0.15), (-1.085, 0.01727, -1.021), (-1.085, -0.01726, -1.021), (1.085, -0.01726, -1.021), (1.632, 0.01726, 0.01357), (1.632, 0.01726, -0.15), (1.632, -0.01726, -0.15), (1.632, -0.01726, 0.01357), (1.632, 0.01727, -1.021), (1.632, -0.01726, -1.021), (-1.085, 0.03007, 0.01357), (-1.085, 0.03007, -0.15), (1.085, 0.03007, 0.01357), (1.085, 0.03007, -0.15), (-1.085, 0.03007, -1.021), (1.085, 0.03007, -1.021), (1.632, 0.03007, 0.01357), (1.632, 0.03007, -0.15), (1.632, 0.03007, -1.021), (-1.085, 0.01727, -1.033), (-1.085, -0.01726, -1.033), (1.085, -0.01726, -1.033), (1.085, 0.01727, -1.033), (1.632, 0.01727, -1.033), (1.632, -0.01726, -1.033), (-1.085, 0.03007, -1.033), (1.085, 0.03007, -1.033), (1.632, 0.03007, -1.033)], [], [(0, 1, 3, 2), (2, 3, 6, 5), (6, 9, 15, 12), (7, 1, 17, 20), (2, 5, 4, 0), (3, 1, 7, 8), (14, 15, 30, 29), (9, 8, 26, 27), (5, 6, 12, 13), (6, 3, 8, 9), (13, 12, 11, 10), (11, 12, 15, 14), (15, 9, 27, 30), (4, 5, 13, 10), (10, 11, 23, 22), (0, 4, 18, 16), (18, 19, 17, 16), (17, 19, 21, 20), (21, 19, 23, 24), (19, 18, 22, 23), (11, 14, 24, 23), (21, 24, 33, 32), (1, 0, 16, 17), (4, 10, 22, 18), (27, 26, 25, 28), (29, 28, 32, 33), (27, 28, 29, 30), (28, 25, 31, 32), (7, 20, 31, 25), (20, 21, 32, 31), (24, 14, 29, 33), (8, 7, 25, 26)])
me_box.polygons.foreach_set('use_smooth', [True] * 32)
me_box.materials.append(mat_material_005)
me_box.update()
me_cylinder_001 = bpy.data.meshes.new('Cylinder.001')
me_cylinder_001.from_pydata([(0.0, 0.14, -0.5), (0.0, 0.14, 0.5), (0.05358, 0.1293, -0.5), (0.05358, 0.1293, 0.5), (0.09899, 0.09899, -0.5), (0.09899, 0.09899, 0.5), (0.1293, 0.05358, -0.5), (0.1293, 0.05358, 0.5), (0.14, 0.0, -0.5), (0.14, 0.0, 0.5), (0.1293, -0.05358, -0.5), (0.1293, -0.05358, 0.5), (0.09899, -0.09899, -0.5), (0.09899, -0.09899, 0.5), (0.05358, -0.1293, -0.5), (0.05358, -0.1293, 0.5), (0.0, -0.14, -0.5), (0.0, -0.14, 0.5), (-0.05358, -0.1293, -0.5), (-0.05358, -0.1293, 0.5), (-0.09899, -0.09899, -0.5), (-0.09899, -0.09899, 0.5), (-0.1293, -0.05358, -0.5), (-0.1293, -0.05358, 0.5), (-0.14, 0.0, -0.5), (-0.14, 0.0, 0.5), (-0.1293, 0.05358, -0.5), (-0.1293, 0.05358, 0.5), (-0.09899, 0.09899, -0.5), (-0.09899, 0.09899, 0.5), (-0.05358, 0.1293, -0.5), (-0.05358, 0.1293, 0.5), (0.0, 0.14, -0.9426), (0.05358, 0.1293, -0.9426), (0.09899, 0.09899, -0.9426), (0.1293, 0.05358, -0.9426), (0.14, 0.0, -0.9426), (0.1293, -0.05358, -0.9426), (0.09899, -0.09899, -0.9426), (0.05358, -0.1293, -0.9426), (0.0, -0.14, -0.9426), (-0.05358, -0.1293, -0.9426), (-0.09899, -0.09899, -0.9426), (-0.1293, -0.05358, -0.9426), (-0.14, 0.0, -0.9426), (-0.1293, 0.05358, -0.9426), (-0.09899, 0.09899, -0.9426), (-0.05358, 0.1293, -0.9426), (0.0, 0.14, -1.385), (0.05358, 0.1293, -1.385), (0.09899, 0.09899, -1.385), (0.1293, 0.05358, -1.385), (0.14, 0.0, -1.385), (0.1293, -0.05358, -1.385), (0.09899, -0.09899, -1.385), (0.05358, -0.1293, -1.385), (0.0, -0.14, -1.385), (-0.05358, -0.1293, -1.385), (-0.09899, -0.09899, -1.385), (-0.1293, -0.05358, -1.385), (-0.14, 0.0, -1.385), (-0.1293, 0.05358, -1.385), (-0.09899, 0.09899, -1.385), (-0.05358, 0.1293, -1.385), (0.0, 0.13, -0.5), (0.0, 0.13, 0.5), (0.04975, 0.1201, -0.5), (0.04975, 0.1201, 0.5), (0.09192, 0.09192, -0.5), (0.09192, 0.09192, 0.5), (0.1201, 0.04975, -0.5), (0.1201, 0.04975, 0.5), (0.13, 0.0, -0.5), (0.13, 0.0, 0.5), (0.1201, -0.04975, -0.5), (0.1201, -0.04975, 0.5), (0.09192, -0.09192, -0.5), (0.09192, -0.09192, 0.5), (0.04975, -0.1201, -0.5), (0.04975, -0.1201, 0.5), (0.0, -0.13, -0.5), (0.0, -0.13, 0.5), (-0.04975, -0.1201, -0.5), (-0.04975, -0.1201, 0.5), (-0.09192, -0.09192, -0.5), (-0.09192, -0.09192, 0.5), (-0.1201, -0.04975, -0.5), (-0.1201, -0.04975, 0.5), (-0.13, 0.0, -0.5), (-0.13, 0.0, 0.5), (-0.1201, 0.04975, -0.5), (-0.1201, 0.04975, 0.5), (-0.09192, 0.09192, -0.5), (-0.09192, 0.09192, 0.5), (-0.04975, 0.1201, -0.5), (-0.04975, 0.1201, 0.5), (0.0, 0.13, -0.9426), (0.04975, 0.1201, -0.9426), (0.09192, 0.09192, -0.9426), (0.1201, 0.04975, -0.9426), (0.13, 0.0, -0.9426), (0.1201, -0.04975, -0.9426), (0.09192, -0.09192, -0.9426), (0.04975, -0.1201, -0.9426), (0.0, -0.13, -0.9426), (-0.04975, -0.1201, -0.9426), (-0.09192, -0.09192, -0.9426), (-0.1201, -0.04975, -0.9426), (-0.13, 0.0, -0.9426), (-0.1201, 0.04975, -0.9426), (-0.09192, 0.09192, -0.9426), (-0.04975, 0.1201, -0.9426), (0.0, 0.13, -1.385), (0.04975, 0.1201, -1.385), (0.09192, 0.09192, -1.385), (0.1201, 0.04975, -1.385), (0.13, 0.0, -1.385), (0.1201, -0.04975, -1.385), (0.09192, -0.09192, -1.385), (0.04975, -0.1201, -1.385), (0.0, -0.13, -1.385), (-0.04975, -0.1201, -1.385), (-0.09192, -0.09192, -1.385), (-0.1201, -0.04975, -1.385), (-0.13, 0.0, -1.385), (-0.1201, 0.04975, -1.385), (-0.09192, 0.09192, -1.385), (-0.04975, 0.1201, -1.385)], [], [(0, 1, 3, 2), (2, 3, 5, 4), (4, 5, 7, 6), (6, 7, 9, 8), (8, 9, 11, 10), (10, 11, 13, 12), (12, 13, 15, 14), (14, 15, 17, 16), (16, 17, 19, 18), (18, 19, 21, 20), (20, 21, 23, 22), (22, 23, 25, 24), (24, 25, 27, 26), (26, 27, 29, 28), (28, 29, 31, 30), (30, 31, 1, 0), (10, 12, 38, 37), (20, 22, 43, 42), (30, 0, 32, 47), (6, 8, 36, 35), (16, 18, 41, 40), (26, 28, 46, 45), (2, 4, 34, 33), (12, 14, 39, 38), (22, 24, 44, 43), (8, 10, 37, 36), (18, 20, 42, 41), (28, 30, 47, 46), (4, 6, 35, 34), (14, 16, 40, 39), (24, 26, 45, 44), (0, 2, 33, 32), (39, 40, 56, 55), (32, 33, 49, 48), (47, 32, 48, 63), (40, 41, 57, 56), (33, 34, 50, 49), (41, 42, 58, 57), (34, 35, 51, 50), (42, 43, 59, 58), (35, 36, 52, 51), (43, 44, 60, 59), (36, 37, 53, 52), (44, 45, 61, 60), (37, 38, 54, 53), (45, 46, 62, 61), (38, 39, 55, 54), (46, 47, 63, 62), (64, 66, 67, 65), (66, 68, 69, 67), (68, 70, 71, 69), (70, 72, 73, 71), (72, 74, 75, 73), (74, 76, 77, 75), (76, 78, 79, 77), (78, 80, 81, 79), (80, 82, 83, 81), (82, 84, 85, 83), (84, 86, 87, 85), (86, 88, 89, 87), (88, 90, 91, 89), (90, 92, 93, 91), (92, 94, 95, 93), (94, 64, 65, 95), (74, 101, 102, 76), (84, 106, 107, 86), (94, 111, 96, 64), (70, 99, 100, 72), (80, 104, 105, 82), (90, 109, 110, 92), (66, 97, 98, 68), (76, 102, 103, 78), (86, 107, 108, 88), (72, 100, 101, 74), (82, 105, 106, 84), (92, 110, 111, 94), (68, 98, 99, 70), (78, 103, 104, 80), (88, 108, 109, 90), (64, 96, 97, 66), (103, 119, 120, 104), (96, 112, 113, 97), (111, 127, 112, 96), (104, 120, 121, 105), (97, 113, 114, 98), (105, 121, 122, 106), (98, 114, 115, 99), (106, 122, 123, 107), (99, 115, 116, 100), (107, 123, 124, 108), (100, 116, 117, 101), (108, 124, 125, 109), (101, 117, 118, 102), (109, 125, 126, 110), (102, 118, 119, 103), (110, 126, 127, 111), (3, 1, 65, 67), (5, 3, 67, 69), (7, 5, 69, 71), (9, 7, 71, 73), (11, 9, 73, 75), (13, 11, 75, 77), (15, 13, 77, 79), (17, 15, 79, 81), (19, 17, 81, 83), (21, 19, 83, 85), (23, 21, 85, 87), (25, 23, 87, 89), (27, 25, 89, 91), (29, 27, 91, 93), (31, 29, 93, 95), (1, 31, 95, 65), (48, 49, 113, 112), (49, 50, 114, 113), (50, 51, 115, 114), (51, 52, 116, 115), (52, 53, 117, 116), (53, 54, 118, 117), (54, 55, 119, 118), (55, 56, 120, 119), (56, 57, 121, 120), (57, 58, 122, 121), (58, 59, 123, 122), (59, 60, 124, 123), (60, 61, 125, 124), (61, 62, 126, 125), (62, 63, 127, 126), (63, 48, 112, 127)])
_uv = me_cylinder_001.uv_layers.new(name='UVMap')
_uv.uv.foreach_set('vector', [1.0, 0.0, 1.0, 1.0, 0.9375, 1.0, 0.9375, 0.0, 0.9375, 0.0, 0.9375, 1.0, 0.875, 1.0, 0.875, 0.0, 0.875, 0.0, 0.875, 1.0, 0.8125, 1.0, 0.8125, 0.0, 0.8125, 0.0, 0.8125, 1.0, 0.75, 1.0, 0.75, 0.0, 0.75, 0.0, 0.75, 1.0, 0.6875, 1.0, 0.6875, 0.0, 0.6875, 0.0, 0.6875, 1.0, 0.625, 1.0, 0.625, 0.0, 0.625, 0.0, 0.625, 1.0, 0.5625, 1.0, 0.5625, 0.0, 0.5625, 0.0, 0.5625, 1.0, 0.5, 1.0, 0.5, 0.0, 0.5, 0.0, 0.5, 1.0, 0.4375, 1.0, 0.4375, 0.0, 0.4375, 0.0, 0.4375, 1.0, 0.375, 1.0, 0.375, 0.0, 0.375, 0.0, 0.375, 1.0, 0.3125, 1.0, 0.3125, 0.0, 0.3125, 0.0, 0.3125, 1.0, 0.25, 1.0, 0.25, 0.0, 0.25, 0.0, 0.25, 1.0, 0.1875, 1.0, 0.1875, 0.0, 0.1875, 0.0, 0.1875, 1.0, 0.125, 1.0, 0.125, 0.0, 0.125, 0.0, 0.125, 1.0, 0.0625, 1.0, 0.0625, 0.0, 0.0625, 0.0, 0.0625, 1.0, 0.0, 1.0, 0.0, 0.0, 0.6875, 0.0, 0.625, 0.0, 0.625, 0.0, 0.6875, 0.0, 0.375, 0.0, 0.3125, 0.0, 0.3125, 0.0, 0.375, 0.0, 0.0625, 0.0, 0.0, 0.0, 0.0, 0.0, 0.0625, 0.0, 0.8125, 0.0, 0.75, 0.0, 0.75, 0.0, 0.8125, 0.0, 0.5, 0.0, 0.4375, 0.0, 0.4375, 0.0, 0.5, 0.0, 0.1875, 0.0, 0.125, 0.0, 0.125, 0.0, 0.1875, 0.0, 0.9375, 0.0, 0.875, 0.0, 0.875, 0.0, 0.9375, 0.0, 0.625, 0.0, 0.5625, 0.0, 0.5625, 0.0, 0.625, 0.0, 0.3125, 0.0, 0.25, 0.0, 0.25, 0.0, 0.3125, 0.0, 0.75, 0.0, 0.6875, 0.0, 0.6875, 0.0, 0.75, 0.0, 0.4375, 0.0, 0.375, 0.0, 0.375, 0.0, 0.4375, 0.0, 0.125, 0.0, 0.0625, 0.0, 0.0625, 0.0, 0.125, 0.0, 0.875, 0.0, 0.8125, 0.0, 0.8125, 0.0, 0.875, 0.0, 0.5625, 0.0, 0.5, 0.0, 0.5, 0.0, 0.5625, 0.0, 0.25, 0.0, 0.1875, 0.0, 0.1875, 0.0, 0.25, 0.0, 1.0, 0.0, 0.9375, 0.0, 0.9375, 0.0, 1.0, 0.0, 0.5625, 0.0, 0.5, 0.0, 0.5, 0.0, 0.5625, 0.0, 1.0, 0.0, 0.9375, 0.0, 0.9375, 0.0, 1.0, 0.0, 0.0625, 0.0, 0.0, 0.0, 0.0, 0.0, 0.0625, 0.0, 0.5, 0.0, 0.4375, 0.0, 0.4375, 0.0, 0.5, 0.0, 0.9375, 0.0, 0.875, 0.0, 0.875, 0.0, 0.9375, 0.0, 0.4375, 0.0, 0.375, 0.0, 0.375, 0.0, 0.4375, 0.0, 0.875, 0.0, 0.8125, 0.0, 0.8125, 0.0, 0.875, 0.0, 0.375, 0.0, 0.3125, 0.0, 0.3125, 0.0, 0.375, 0.0, 0.8125, 0.0, 0.75, 0.0, 0.75, 0.0, 0.8125, 0.0, 0.3125, 0.0, 0.25, 0.0, 0.25, 0.0, 0.3125, 0.0, 0.75, 0.0, 0.6875, 0.0, 0.6875, 0.0, 0.75, 0.0, 0.25, 0.0, 0.1875, 0.0, 0.1875, 0.0, 0.25, 0.0, 0.6875, 0.0, 0.625, 0.0, 0.625, 0.0, 0.6875, 0.0, 0.1875, 0.0, 0.125, 0.0, 0.125, 0.0, 0.1875, 0.0, 0.625, 0.0, 0.5625, 0.0, 0.5625, 0.0, 0.625, 0.0, 0.125, 0.0, 0.0625, 0.0, 0.0625, 0.0, 0.125, 0.0, 1.0, 0.0, 0.9375, 0.0, 0.9375, 1.0, 1.0, 1.0, 0.9375, 0.0, 0.875, 0.0, 0.875, 1.0, 0.9375, 1.0, 0.875, 0.0, 0.8125, 0.0, 0.8125, 1.0, 0.875, 1.0, 0.8125, 0.0, 0.75, 0.0, 0.75, 1.0, 0.8125, 1.0, 0.75, 0.0, 0.6875, 0.0, 0.6875, 1.0, 0.75, 1.0, 0.6875, 0.0, 0.625, 0.0, 0.625, 1.0, 0.6875, 1.0, 0.625, 0.0, 0.5625, 0.0, 0.5625, 1.0, 0.625, 1.0, 0.5625, 0.0, 0.5, 0.0, 0.5, 1.0, 0.5625, 1.0, 0.5, 0.0, 0.4375, 0.0, 0.4375, 1.0, 0.5, 1.0, 0.4375, 0.0, 0.375, 0.0, 0.375, 1.0, 0.4375, 1.0, 0.375, 0.0, 0.3125, 0.0, 0.3125, 1.0, 0.375, 1.0, 0.3125, 0.0, 0.25, 0.0, 0.25, 1.0, 0.3125, 1.0, 0.25, 0.0, 0.1875, 0.0, 0.1875, 1.0, 0.25, 1.0, 0.1875, 0.0, 0.125, 0.0, 0.125, 1.0, 0.1875, 1.0, 0.125, 0.0, 0.0625, 0.0, 0.0625, 1.0, 0.125, 1.0, 0.0625, 0.0, 0.0, 0.0, 0.0, 1.0, 0.0625, 1.0, 0.6875, 0.0, 0.6875, 0.0, 0.625, 0.0, 0.625, 0.0, 0.375, 0.0, 0.375, 0.0, 0.3125, 0.0, 0.3125, 0.0, 0.0625, 0.0, 0.0625, 0.0, 0.0, 0.0, 0.0, 0.0, 0.8125, 0.0, 0.8125, 0.0, 0.75, 0.0, 0.75, 0.0, 0.5, 0.0, 0.5, 0.0, 0.4375, 0.0, 0.4375, 0.0, 0.1875, 0.0, 0.1875, 0.0, 0.125, 0.0, 0.125, 0.0, 0.9375, 0.0, 0.9375, 0.0, 0.875, 0.0, 0.875, 0.0, 0.625, 0.0, 0.625, 0.0, 0.5625, 0.0, 0.5625, 0.0, 0.3125, 0.0, 0.3125, 0.0, 0.25, 0.0, 0.25, 0.0, 0.75, 0.0, 0.75, 0.0, 0.6875, 0.0, 0.6875, 0.0, 0.4375, 0.0, 0.4375, 0.0, 0.375, 0.0, 0.375, 0.0, 0.125, 0.0, 0.125, 0.0, 0.0625, 0.0, 0.0625, 0.0, 0.875, 0.0, 0.875, 0.0, 0.8125, 0.0, 0.8125, 0.0, 0.5625, 0.0, 0.5625, 0.0, 0.5, 0.0, 0.5, 0.0, 0.25, 0.0, 0.25, 0.0, 0.1875, 0.0, 0.1875, 0.0, 1.0, 0.0, 1.0, 0.0, 0.9375, 0.0, 0.9375, 0.0, 0.5625, 0.0, 0.5625, 0.0, 0.5, 0.0, 0.5, 0.0, 1.0, 0.0, 1.0, 0.0, 0.9375, 0.0, 0.9375, 0.0, 0.0625, 0.0, 0.0625, 0.0, 0.0, 0.0, 0.0, 0.0, 0.5, 0.0, 0.5, 0.0, 0.4375, 0.0, 0.4375, 0.0, 0.9375, 0.0, 0.9375, 0.0, 0.875, 0.0, 0.875, 0.0, 0.4375, 0.0, 0.4375, 0.0, 0.375, 0.0, 0.375, 0.0, 0.875, 0.0, 0.875, 0.0, 0.8125, 0.0, 0.8125, 0.0, 0.375, 0.0, 0.375, 0.0, 0.3125, 0.0, 0.3125, 0.0, 0.8125, 0.0, 0.8125, 0.0, 0.75, 0.0, 0.75, 0.0, 0.3125, 0.0, 0.3125, 0.0, 0.25, 0.0, 0.25, 0.0, 0.75, 0.0, 0.75, 0.0, 0.6875, 0.0, 0.6875, 0.0, 0.25, 0.0, 0.25, 0.0, 0.1875, 0.0, 0.1875, 0.0, 0.6875, 0.0, 0.6875, 0.0, 0.625, 0.0, 0.625, 0.0, 0.1875, 0.0, 0.1875, 0.0, 0.125, 0.0, 0.125, 0.0, 0.625, 0.0, 0.625, 0.0, 0.5625, 0.0, 0.5625, 0.0, 0.125, 0.0, 0.125, 0.0, 0.0625, 0.0, 0.0625, 0.0, 0.9375, 1.0, 1.0, 1.0, 1.0, 1.0, 0.9375, 1.0, 0.875, 1.0, 0.9375, 1.0, 0.9375, 1.0, 0.875, 1.0, 0.8125, 1.0, 0.875, 1.0, 0.875, 1.0, 0.8125, 1.0, 0.75, 1.0, 0.8125, 1.0, 0.8125, 1.0, 0.75, 1.0, 0.6875, 1.0, 0.75, 1.0, 0.75, 1.0, 0.6875, 1.0, 0.625, 1.0, 0.6875, 1.0, 0.6875, 1.0, 0.625, 1.0, 0.5625, 1.0, 0.625, 1.0, 0.625, 1.0, 0.5625, 1.0, 0.5, 1.0, 0.5625, 1.0, 0.5625, 1.0, 0.5, 1.0, 0.4375, 1.0, 0.5, 1.0, 0.5, 1.0, 0.4375, 1.0, 0.375, 1.0, 0.4375, 1.0, 0.4375, 1.0, 0.375, 1.0, 0.3125, 1.0, 0.375, 1.0, 0.375, 1.0, 0.3125, 1.0, 0.25, 1.0, 0.3125, 1.0, 0.3125, 1.0, 0.25, 1.0, 0.1875, 1.0, 0.25, 1.0, 0.25, 1.0, 0.1875, 1.0, 0.125, 1.0, 0.1875, 1.0, 0.1875, 1.0, 0.125, 1.0, 0.0625, 1.0, 0.125, 1.0, 0.125, 1.0, 0.0625, 1.0, 0.0, 1.0, 0.0625, 1.0, 0.0625, 1.0, 0.0, 1.0, 1.0, 0.0, 0.9375, 0.0, 0.9375, 0.0, 1.0, 0.0, 0.9375, 0.0, 0.875, 0.0, 0.875, 0.0, 0.9375, 0.0, 0.875, 0.0, 0.8125, 0.0, 0.8125, 0.0, 0.875, 0.0, 0.8125, 0.0, 0.75, 0.0, 0.75, 0.0, 0.8125, 0.0, 0.75, 0.0, 0.6875, 0.0, 0.6875, 0.0, 0.75, 0.0, 0.6875, 0.0, 0.625, 0.0, 0.625, 0.0, 0.6875, 0.0, 0.625, 0.0, 0.5625, 0.0, 0.5625, 0.0, 0.625, 0.0, 0.5625, 0.0, 0.5, 0.0, 0.5, 0.0, 0.5625, 0.0, 0.5, 0.0, 0.4375, 0.0, 0.4375, 0.0, 0.5, 0.0, 0.4375, 0.0, 0.375, 0.0, 0.375, 0.0, 0.4375, 0.0, 0.375, 0.0, 0.3125, 0.0, 0.3125, 0.0, 0.375, 0.0, 0.3125, 0.0, 0.25, 0.0, 0.25, 0.0, 0.3125, 0.0, 0.25, 0.0, 0.1875, 0.0, 0.1875, 0.0, 0.25, 0.0, 0.1875, 0.0, 0.125, 0.0, 0.125, 0.0, 0.1875, 0.0, 0.125, 0.0, 0.0625, 0.0, 0.0625, 0.0, 0.125, 0.0, 0.0625, 0.0, 0.0, 0.0, 0.0, 0.0, 0.0625, 0.0])
me_cylinder_001.materials.append(mat_material_008)
me_cylinder_001.update()

# ---- objects
ob_beamsupport = bpy.data.objects.new('BeamSupport', me_cylinder_003)
ob_cube_001 = bpy.data.objects.new('Cube.001', me_cube)
ob_cube_002 = bpy.data.objects.new('Cube.002', me_cube_002)
ob_beamsupport_001 = bpy.data.objects.new('BeamSupport.001', me_cylinder_005)
ob_beamsupport_002 = bpy.data.objects.new('BeamSupport.002', me_cylinder_006)
ob_cube_003 = bpy.data.objects.new('Cube.003', me_cube_003)
ob_cube_004 = bpy.data.objects.new('Cube.004', me_cube_004)
ob_cube_005 = bpy.data.objects.new('Cube.005', me_cube_005)
ob_cube_006 = bpy.data.objects.new('Cube.006', me_cube_006)
ob_beamsupport_003 = bpy.data.objects.new('BeamSupport.003', me_cylinder_007)
ob_beamsupport_004 = bpy.data.objects.new('BeamSupport.004', me_cylinder_008)
ob_beamsupport_005 = bpy.data.objects.new('BeamSupport.005', me_cylinder_009)
ob_beamsupport_006 = bpy.data.objects.new('BeamSupport.006', me_cylinder_010)
ob_box = bpy.data.objects.new('Box', me_box)
ob_cylinder = bpy.data.objects.new('Cylinder', me_cylinder_001)

# ---- transforms, parenting, visibility, modifiers, constraints
ob_beamsupport.location = (0.0, -0.1429, 0.0)
_m = ob_beamsupport.modifiers.new('Auto Smooth', 'NODES')
_m.node_group = ng_auto_smooth
_gi = [s.identifier for s in ng_auto_smooth.interface.items_tree if s.item_type == 'SOCKET' and s.in_out == 'INPUT']
_m[_gi[1]] = 0.5236  # Angle
ob_cube_001.location = (0.0, -0.2, 0.45)
ob_cube_002.location = (0.0, -0.2, -0.4969)
ob_beamsupport_001.location = (0.0, -0.03363, 0.0)
_m = ob_beamsupport_001.modifiers.new('Auto Smooth', 'NODES')
_m.node_group = ng_auto_smooth
_gi = [s.identifier for s in ng_auto_smooth.interface.items_tree if s.item_type == 'SOCKET' and s.in_out == 'INPUT']
_m[_gi[1]] = 0.5236  # Angle
ob_beamsupport_002.location = (0.0, -1.209, 0.4498)
ob_beamsupport_002.rotation_euler = (3.142, -0.0, 0.0)
_m = ob_beamsupport_002.modifiers.new('Auto Smooth', 'NODES')
_m.node_group = ng_auto_smooth
_gi = [s.identifier for s in ng_auto_smooth.interface.items_tree if s.item_type == 'SOCKET' and s.in_out == 'INPUT']
_m[_gi[1]] = 0.5236  # Angle
ob_cube_003.location = (0.0, -0.1336, 0.45)
ob_cube_004.location = (0.0, -0.2, -0.4969)
ob_cube_005.location = (0.0, -0.2, 0.45)
ob_cube_006.location = (0.0, -0.2, -0.4969)
ob_beamsupport_003.location = (0.0, -1.098, 0.0)
_m = ob_beamsupport_003.modifiers.new('Auto Smooth', 'NODES')
_m.node_group = ng_auto_smooth
_gi = [s.identifier for s in ng_auto_smooth.interface.items_tree if s.item_type == 'SOCKET' and s.in_out == 'INPUT']
_m[_gi[1]] = 0.5236  # Angle
ob_beamsupport_004.location = (0.0, -2.273, 0.4498)
ob_beamsupport_004.rotation_euler = (3.142, -0.0, 0.0)
_m = ob_beamsupport_004.modifiers.new('Auto Smooth', 'NODES')
_m.node_group = ng_auto_smooth
_gi = [s.identifier for s in ng_auto_smooth.interface.items_tree if s.item_type == 'SOCKET' and s.in_out == 'INPUT']
_m[_gi[1]] = 0.5236  # Angle
ob_beamsupport_005.location = (0.0, -2.128, 0.0)
_m = ob_beamsupport_005.modifiers.new('Auto Smooth', 'NODES')
_m.node_group = ng_auto_smooth
_gi = [s.identifier for s in ng_auto_smooth.interface.items_tree if s.item_type == 'SOCKET' and s.in_out == 'INPUT']
_m[_gi[1]] = 0.5236  # Angle
ob_beamsupport_006.location = (0.0, -3.303, 0.4498)
ob_beamsupport_006.rotation_euler = (3.142, -0.0, 0.0)
_m = ob_beamsupport_006.modifiers.new('Auto Smooth', 'NODES')
_m.node_group = ng_auto_smooth
_gi = [s.identifier for s in ng_auto_smooth.interface.items_tree if s.item_type == 'SOCKET' and s.in_out == 'INPUT']
_m[_gi[1]] = 0.5236  # Angle
ob_box.location = (0.08148, -2.266, -0.5312)
ob_box.rotation_euler = (3.142, -1.038e-14, 1.571)
_m = ob_box.modifiers.new('Auto Smooth', 'NODES')
_m.node_group = ng_auto_smooth
_gi = [s.identifier for s in ng_auto_smooth.interface.items_tree if s.item_type == 'SOCKET' and s.in_out == 'INPUT']
_m[_gi[1]] = 0.5236  # Angle
ob_cylinder.location = (0.0, 0.0, 0.0)
ob_cylinder.scale = (1.0, 1.0, 1.13)

# ---- collection membership
scene.collection.objects.link(ob_beamsupport)
scene.collection.objects.link(ob_cube_001)
scene.collection.objects.link(ob_cube_002)
scene.collection.objects.link(ob_beamsupport_001)
scene.collection.objects.link(ob_beamsupport_002)
scene.collection.objects.link(ob_cube_003)
scene.collection.objects.link(ob_cube_004)
scene.collection.objects.link(ob_cube_005)
scene.collection.objects.link(ob_cube_006)
scene.collection.objects.link(ob_beamsupport_003)
scene.collection.objects.link(ob_beamsupport_004)
scene.collection.objects.link(ob_beamsupport_005)
scene.collection.objects.link(ob_beamsupport_006)
col_collection.objects.link(ob_box)
col_collection.objects.link(ob_cylinder)

# ---- scene / render settings (as saved in the file)
scene.frame_start = 1; scene.frame_end = 250; scene.frame_set(1)
scene.render.engine = 'BLENDER_EEVEE_NEXT'
scene.cycles.sampling_pattern = 'TABULATED_SOBOL'
scene.cycles.use_light_tree = False
scene.view_settings.view_transform = 'Filmic'
bpy.context.view_layer.update()

# ---- added for rendering (the .blend has no active camera and no usable light): camera, sun
cam_auto = bpy.data.cameras.new('AutoCamera')
cam_auto.lens = 50.0
cam_auto.sensor_width = 36.0
cam_auto.clip_end = 1000.0
ob_auto_camera = bpy.data.objects.new('AutoCamera', cam_auto)
scene.collection.objects.link(ob_auto_camera)
ob_auto_camera.location = (3.8024, -6.1747, 2.54192)
ob_auto_camera.rotation_euler = (1.09748, -7.21219e-08, 0.694738)
scene.camera = ob_auto_camera
light_auto_sun = bpy.data.lights.new('AutoSun', 'SUN')
light_auto_sun.energy = 3.0
light_auto_sun.angle = 0.0523599
ob_auto_sun = bpy.data.objects.new('AutoSun', light_auto_sun)
scene.collection.objects.link(ob_auto_sun)
ob_auto_sun.rotation_euler = (0.872665, 0.174533, 0.523599)
bpy.context.view_layer.update()
